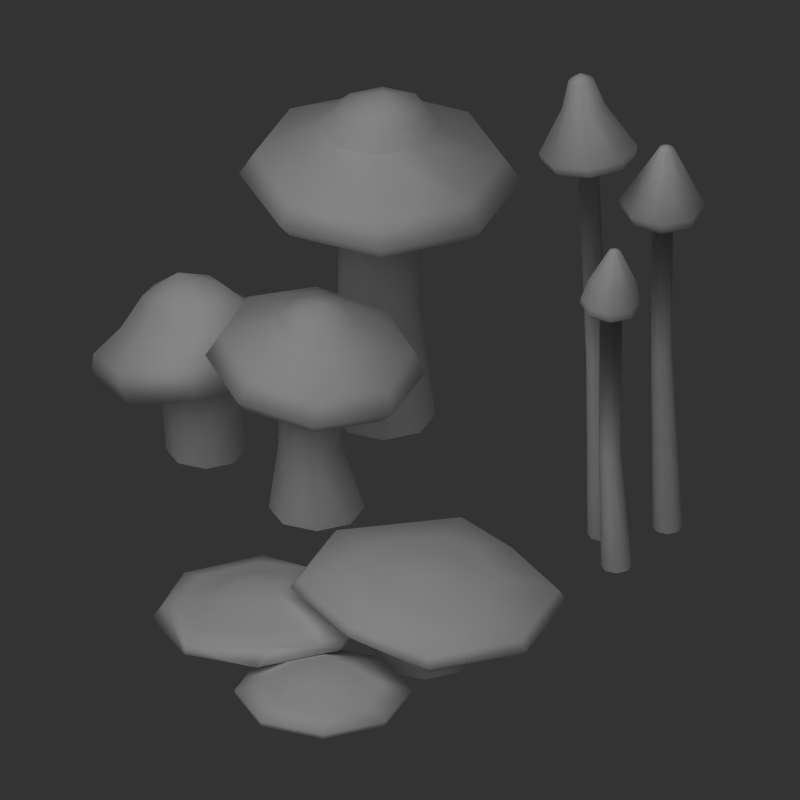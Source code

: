 # Source: shrooms.blend  (saved by Blender 2.49.2; exported with 4.5.12 LTS)
import bpy
from mathutils import Matrix  # noqa: F401  (used for matrix-valued properties, if any)

bpy.ops.wm.read_factory_settings(use_empty=True)
scene = bpy.context.scene
scene.name = 'Scene'

# ---- collections
col_collection_1 = bpy.data.collections.new('Collection 1'); scene.collection.children.link(col_collection_1)

# ---- materials (node trees are filled in below, after node groups)
mat_stem = bpy.data.materials.new('Stem')
mat_stem.alpha_threshold = 0.0
mat_stem.diffuse_color = (0.8957, 0.8682, 0.8023, 1.0)
mat_stem.roughness = 0.5
mat_stem.line_color = (0.0, 0.0, 0.0, 1.0)
mat_under = bpy.data.materials.new('Under')
mat_under.alpha_threshold = 0.0
mat_under.preview_render_type = 'FLAT'
mat_under.diffuse_color = (0.9411, 0.8958, 0.8307, 1.0)
mat_under.roughness = 0.5
mat_under.line_color = (0.0, 0.0, 0.0, 1.0)
mat_cap = bpy.data.materials.new('Cap')
mat_cap.alpha_threshold = 0.0
mat_cap.diffuse_color = (0.4332, 0.3715, 0.2729, 1.0)
mat_cap.roughness = 0.5
mat_cap.line_color = (0.0, 0.0, 0.0, 1.0)
mat_shroom = bpy.data.materials.new('Shroom')
mat_shroom.alpha_threshold = 0.0
mat_shroom.diffuse_color = (1.0, 1.0, 1.0, 1.0)
mat_shroom.roughness = 0.5
mat_shroom.specular_intensity = 0.1
mat_shroom.line_color = (0.0, 0.0, 0.0, 1.0)

# ---- material node trees

# ---- world
world_world = bpy.data.worlds.new('World'); scene.world = world_world
world_world.color = (0.2, 0.2, 0.2)
world_world.use_sun_shadow = False
world_world.sun_shadow_jitter_overblur = 0.0
world_world.cycles.sampling_method = 'MANUAL'
world_world.cycles.sample_map_resolution = 256

# ---- cameras
cam_camera_001 = bpy.data.cameras.new('Camera.001')
cam_camera_001.type = 'ORTHO'
cam_camera_001.passepartout_alpha = 0.2
cam_camera_001.clip_end = 100.0
cam_camera_001.lens = 35.0
cam_camera_001.ortho_scale = 1.0
cam_camera_001.show_passepartout = False
cam_camera_001.show_safe_areas = True
cam_camera_001.dof.focus_distance = 0.0
cam_camera_001.dof.aperture_fstop = 128.0

# ---- lights
light_lamp_001 = bpy.data.lights.new('Lamp.001', 'SUN')
light_lamp_001.transmission_factor = 0.0
light_lamp_001.angle = 1.571
light_lamp_001.energy = 1.0
light_lamp_001.shadow_buffer_clip_start = 0.5
light_lamp_001.shadow_soft_size = 1.0
light_lamp_001.shadow_cascade_max_distance = 1000.0
light_lamp_001.cycles.use_multiple_importance_sampling = False

# ---- meshes
me_cylinder_010 = bpy.data.meshes.new('Cylinder.010')
me_cylinder_010.from_pydata([(0.07071, -0.07071, 0.5), (0.1, 1.788e-08, 0.5), (0.07071, 0.07071, 0.5), (-8.742e-09, 0.1, 0.5), (-0.07071, 0.07071, 0.5), (-0.1, 1.192e-08, 0.5), (-0.07071, -0.07071, 0.5), (-3.02e-08, -0.1, 0.5), (0.07071, -0.07071, 3.725e-08), (0.1, -7.153e-08, 3.725e-08), (0.07071, 0.07071, -2.235e-08), (-2.385e-09, 0.1, -2.235e-08), (-0.07071, 0.07071, -2.235e-08), (-0.1, -7.749e-08, -2.235e-08), (-0.07071, -0.07071, -2.235e-08), (1.303e-07, -0.1, 3.725e-08), (0.1, 6.706e-09, 0.4375), (0.1, -4.47e-09, 0.375), (0.1, -1.565e-08, 0.3125), (0.1, -2.682e-08, 0.25), (0.1, -3.8e-08, 0.1875), (0.1, -4.917e-08, 0.125), (0.1, -6.035e-08, 0.0625), (0.07071, -0.07071, 0.4375), (0.07071, -0.07071, 0.375), (0.07071, -0.07071, 0.3125), (0.07071, -0.07071, 0.25), (0.07071, -0.07071, 0.1875), (0.07071, -0.07071, 0.125), (0.07071, -0.07071, 0.0625), (0.07071, 0.07071, 0.4375), (0.07071, 0.07071, 0.375), (0.07071, 0.07071, 0.3125), (0.07071, 0.07071, 0.25), (0.07071, 0.07071, 0.1875), (0.07071, 0.07071, 0.125), (0.07071, 0.07071, 0.0625), (-7.948e-09, 0.1, 0.4375), (-7.153e-09, 0.1, 0.375), (-6.358e-09, 0.1, 0.3125), (-5.564e-09, 0.1, 0.25), (-4.769e-09, 0.1, 0.1875), (-3.974e-09, 0.1, 0.125), (-3.18e-09, 0.1, 0.0625), (-0.07071, 0.07071, 0.4375), (-0.07071, 0.07071, 0.375), (-0.07071, 0.07071, 0.3125), (-0.07071, 0.07071, 0.25), (-0.07071, 0.07071, 0.1875), (-0.07071, 0.07071, 0.125), (-0.07071, 0.07071, 0.0625), (-0.1, 7.451e-10, 0.4375), (-0.1, -1.043e-08, 0.375), (-0.1, -2.161e-08, 0.3125), (-0.1, -3.278e-08, 0.25), (-0.1, -4.396e-08, 0.1875), (-0.1, -5.513e-08, 0.125), (-0.1, -6.631e-08, 0.0625), (-0.07071, -0.07071, 0.4375), (-0.07071, -0.07071, 0.375), (-0.07071, -0.07071, 0.3125), (-0.07071, -0.07071, 0.25), (-0.07071, -0.07071, 0.1875), (-0.07071, -0.07071, 0.125), (-0.07071, -0.07071, 0.0625), (-1.013e-08, -0.1, 0.4375), (9.935e-09, -0.1, 0.375), (3e-08, -0.1, 0.3125), (5.007e-08, -0.1, 0.25), (7.014e-08, -0.1, 0.1875), (9.02e-08, -0.1, 0.125), (1.103e-07, -0.1, 0.0625)], [], [(0, 23, 16, 1), (23, 24, 17, 16), (24, 25, 18, 17), (25, 26, 19, 18), (26, 27, 20, 19), (27, 28, 21, 20), (28, 29, 22, 21), (29, 8, 9, 22), (1, 16, 30, 2), (16, 17, 31, 30), (17, 18, 32, 31), (18, 19, 33, 32), (19, 20, 34, 33), (20, 21, 35, 34), (21, 22, 36, 35), (22, 9, 10, 36), (2, 30, 37, 3), (30, 31, 38, 37), (31, 32, 39, 38), (32, 33, 40, 39), (33, 34, 41, 40), (34, 35, 42, 41), (35, 36, 43, 42), (36, 10, 11, 43), (3, 37, 44, 4), (37, 38, 45, 44), (38, 39, 46, 45), (39, 40, 47, 46), (40, 41, 48, 47), (41, 42, 49, 48), (42, 43, 50, 49), (43, 11, 12, 50), (4, 44, 51, 5), (44, 45, 52, 51), (45, 46, 53, 52), (46, 47, 54, 53), (47, 48, 55, 54), (48, 49, 56, 55), (49, 50, 57, 56), (50, 12, 13, 57), (5, 51, 58, 6), (51, 52, 59, 58), (52, 53, 60, 59), (53, 54, 61, 60), (54, 55, 62, 61), (55, 56, 63, 62), (56, 57, 64, 63), (57, 13, 14, 64), (6, 58, 65, 7), (58, 59, 66, 65), (59, 60, 67, 66), (60, 61, 68, 67), (61, 62, 69, 68), (62, 63, 70, 69), (63, 64, 71, 70), (64, 14, 15, 71), (8, 29, 71, 15), (29, 28, 70, 71), (28, 27, 69, 70), (27, 26, 68, 69), (26, 25, 67, 68), (25, 24, 66, 67), (24, 23, 65, 66), (23, 0, 7, 65)])
me_cylinder_010.polygons.foreach_set('use_smooth', [True] * 64)
me_cylinder_010.polygons.foreach_set('material_index', [2, 2, 2, 2, 2, 1, 0, 0, 2, 2, 2, 2, 2, 1, 0, 0, 2, 2, 2, 2, 2, 1, 0, 0, 2, 2, 2, 2, 2, 1, 0, 0, 2, 2, 2, 2, 2, 1, 0, 0, 2, 2, 2, 2, 2, 1, 0, 0, 2, 2, 2, 2, 2, 1, 0, 0, 0, 0, 1, 2, 2, 2, 2, 2])
_uv = me_cylinder_010.uv_layers.new(name='UVTex')
_uv.uv.foreach_set('vector', [0.5014, 0.9895, 0.5014, 0.8671, 0.6229, 0.8671, 0.6229, 0.9895, 0.5014, 0.8671, 0.5014, 0.7448, 0.6229, 0.7448, 0.6229, 0.8671, 0.5014, 0.7448, 0.5014, 0.6224, 0.6229, 0.6224, 0.6229, 0.7448, 0.5014, 0.6224, 0.5014, 0.5, 0.6229, 0.5, 0.6229, 0.6224, 0.5014, 0.5, 0.5014, 0.3776, 0.6229, 0.3776, 0.6229, 0.5, 0.5014, 0.3776, 0.5014, 0.2552, 0.6229, 0.2552, 0.6229, 0.3776, 0.5014, 0.2552, 0.5014, 0.1329, 0.6229, 0.1329, 0.6229, 0.2552, 0.5014, 0.1329, 0.5014, 0.01049, 0.6229, 0.01049, 0.6229, 0.1329, 0.6229, 0.9895, 0.6229, 0.8671, 0.7444, 0.8671, 0.7444, 0.9895, 0.6229, 0.8671, 0.6229, 0.7448, 0.7444, 0.7448, 0.7444, 0.8671, 0.6229, 0.7448, 0.6229, 0.6224, 0.7444, 0.6224, 0.7444, 0.7448, 0.6229, 0.6224, 0.6229, 0.5, 0.7444, 0.5, 0.7444, 0.6224, 0.6229, 0.5, 0.6229, 0.3776, 0.7444, 0.3776, 0.7444, 0.5, 0.6229, 0.3776, 0.6229, 0.2552, 0.7444, 0.2552, 0.7444, 0.3776, 0.6229, 0.2552, 0.6229, 0.1329, 0.7444, 0.1329, 0.7444, 0.2552, 0.6229, 0.1329, 0.6229, 0.01049, 0.7444, 0.01049, 0.7444, 0.1329, 0.7444, 0.9895, 0.7444, 0.8671, 0.8658, 0.8671, 0.8658, 0.9895, 0.7444, 0.8671, 0.7444, 0.7448, 0.8658, 0.7448, 0.8658, 0.8671, 0.7444, 0.7448, 0.7444, 0.6224, 0.8658, 0.6224, 0.8658, 0.7448, 0.7444, 0.6224, 0.7444, 0.5, 0.8658, 0.5, 0.8658, 0.6224, 0.7444, 0.5, 0.7444, 0.3776, 0.8658, 0.3776, 0.8658, 0.5, 0.7444, 0.3776, 0.7444, 0.2552, 0.8658, 0.2552, 0.8658, 0.3776, 0.7444, 0.2552, 0.7444, 0.1329, 0.8658, 0.1329, 0.8658, 0.2552, 0.7444, 0.1329, 0.7444, 0.01049, 0.8658, 0.01049, 0.8658, 0.1329, 0.8658, 0.9895, 0.8658, 0.8671, 0.9873, 0.8671, 0.9873, 0.9895, 0.8658, 0.8671, 0.8658, 0.7448, 0.9873, 0.7448, 0.9873, 0.8671, 0.8658, 0.7448, 0.8658, 0.6224, 0.9873, 0.6224, 0.9873, 0.7448, 0.8658, 0.6224, 0.8658, 0.5, 0.9873, 0.5, 0.9873, 0.6224, 0.8658, 0.5, 0.8658, 0.3776, 0.9873, 0.3776, 0.9873, 0.5, 0.8658, 0.3776, 0.8658, 0.2552, 0.9873, 0.2552, 0.9873, 0.3776, 0.8658, 0.2552, 0.8658, 0.1329, 0.9873, 0.1329, 0.9873, 0.2552, 0.8658, 0.1329, 0.8658, 0.01049, 0.9873, 0.01049, 0.9873, 0.1329, 0.0155, 0.9895, 0.0155, 0.8671, 0.137, 0.8671, 0.137, 0.9895, 0.0155, 0.8671, 0.0155, 0.7448, 0.137, 0.7448, 0.137, 0.8671, 0.0155, 0.7448, 0.0155, 0.6224, 0.137, 0.6224, 0.137, 0.7448, 0.0155, 0.6224, 0.0155, 0.5, 0.137, 0.5, 0.137, 0.6224, 0.0155, 0.5, 0.0155, 0.3776, 0.137, 0.3776, 0.137, 0.5, 0.0155, 0.3776, 0.0155, 0.2552, 0.137, 0.2552, 0.137, 0.3776, 0.0155, 0.2552, 0.0155, 0.1329, 0.137, 0.1329, 0.137, 0.2552, 0.0155, 0.1329, 0.0155, 0.01049, 0.137, 0.01049, 0.137, 0.1329, 0.137, 0.9895, 0.137, 0.8671, 0.2585, 0.8671, 0.2585, 0.9895, 0.137, 0.8671, 0.137, 0.7448, 0.2585, 0.7448, 0.2585, 0.8671, 0.137, 0.7448, 0.137, 0.6224, 0.2585, 0.6224, 0.2585, 0.7448, 0.137, 0.6224, 0.137, 0.5, 0.2585, 0.5, 0.2585, 0.6224, 0.137, 0.5, 0.137, 0.3776, 0.2585, 0.3776, 0.2585, 0.5, 0.137, 0.3776, 0.137, 0.2552, 0.2585, 0.2552, 0.2585, 0.3776, 0.137, 0.2552, 0.137, 0.1329, 0.2585, 0.1329, 0.2585, 0.2552, 0.137, 0.1329, 0.137, 0.01049, 0.2585, 0.01049, 0.2585, 0.1329, 0.2585, 0.9895, 0.2585, 0.8671, 0.3799, 0.8671, 0.3799, 0.9895, 0.2585, 0.8671, 0.2585, 0.7448, 0.3799, 0.7448, 0.3799, 0.8671, 0.2585, 0.7448, 0.2585, 0.6224, 0.3799, 0.6224, 0.3799, 0.7448, 0.2585, 0.6224, 0.2585, 0.5, 0.3799, 0.5, 0.3799, 0.6224, 0.2585, 0.5, 0.2585, 0.3776, 0.3799, 0.3776, 0.3799, 0.5, 0.2585, 0.3776, 0.2585, 0.2552, 0.3799, 0.2552, 0.3799, 0.3776, 0.2585, 0.2552, 0.2585, 0.1329, 0.3799, 0.1329, 0.3799, 0.2552, 0.2585, 0.1329, 0.2585, 0.01049, 0.3799, 0.01049, 0.3799, 0.1329, 0.5014, 0.01049, 0.5014, 0.1329, 0.3799, 0.1329, 0.3799, 0.01049, 0.5014, 0.1329, 0.5014, 0.2552, 0.3799, 0.2552, 0.3799, 0.1329, 0.5014, 0.2552, 0.5014, 0.3776, 0.3799, 0.3776, 0.3799, 0.2552, 0.5014, 0.3776, 0.5014, 0.5, 0.3799, 0.5, 0.3799, 0.3776, 0.5014, 0.5, 0.5014, 0.6224, 0.3799, 0.6224, 0.3799, 0.5, 0.5014, 0.6224, 0.5014, 0.7448, 0.3799, 0.7448, 0.3799, 0.6224, 0.5014, 0.7448, 0.5014, 0.8671, 0.3799, 0.8671, 0.3799, 0.7448, 0.5014, 0.8671, 0.5014, 0.9895, 0.3799, 0.9895, 0.3799, 0.8671])
me_cylinder_010.materials.append(mat_stem)
me_cylinder_010.materials.append(mat_under)
me_cylinder_010.materials.append(mat_cap)
me_cylinder_010.use_remesh_preserve_volume = False
me_cylinder_010.use_remesh_preserve_attributes = False
me_cylinder_010.use_mirror_vertex_groups = False
me_cylinder_010.update()
me_cylinder_009 = bpy.data.meshes.new('Cylinder.009')
me_cylinder_009.from_pydata([(-0.02917, 0.08169, 0.06649), (0.003022, 0.04949, -0.0001227), (0.01636, 0.08169, -0.0001227), (0.003022, 0.1139, -0.0001227), (-0.02917, 0.1272, -0.0001227), (-0.06137, 0.1139, -0.0001227), (-0.07471, 0.08169, -0.0001227), (-0.06137, 0.04949, -0.0001227), (-0.02917, 0.03616, -0.0001227), (0.01636, 0.08169, 0.0558), (0.04938, 0.08169, 0.04379), (0.08178, 0.08169, 0.03399), (0.0806, 0.08169, 0.02684), (0.07527, 0.08169, 0.02368), (0.01636, 0.08169, 0.0198), (0.01636, 0.08169, 0.009838), (0.003022, 0.04949, 0.0558), (0.02637, 0.02614, 0.04379), (0.04928, 0.003232, 0.03399), (0.04845, 0.004067, 0.02684), (0.04468, 0.007836, 0.02368), (0.003022, 0.04949, 0.0198), (0.003022, 0.04949, 0.009838), (0.003022, 0.1139, 0.0558), (0.02637, 0.1372, 0.04379), (0.04928, 0.1601, 0.03399), (0.04845, 0.1593, 0.02684), (0.04468, 0.1555, 0.02368), (0.003022, 0.1139, 0.0198), (0.003022, 0.1139, 0.009838), (-0.02917, 0.1272, 0.0558), (-0.02917, 0.1602, 0.04379), (-0.02917, 0.1926, 0.03399), (-0.02917, 0.1915, 0.02684), (-0.02917, 0.1861, 0.02368), (-0.02917, 0.1272, 0.0198), (-0.02917, 0.1272, 0.009838), (-0.06137, 0.1139, 0.0558), (-0.08472, 0.1372, 0.04379), (-0.1076, 0.1601, 0.03399), (-0.1068, 0.1593, 0.02684), (-0.103, 0.1555, 0.02368), (-0.06137, 0.1139, 0.0198), (-0.06137, 0.1139, 0.009838), (-0.07471, 0.08169, 0.0558), (-0.1077, 0.08169, 0.04379), (-0.1401, 0.08169, 0.03399), (-0.1389, 0.08169, 0.02684), (-0.1336, 0.08169, 0.02368), (-0.07471, 0.08169, 0.0198), (-0.07471, 0.08169, 0.009838), (-0.06137, 0.04949, 0.0558), (-0.08472, 0.02614, 0.04379), (-0.1076, 0.003232, 0.03399), (-0.1068, 0.004067, 0.02684), (-0.103, 0.007836, 0.02368), (-0.06137, 0.04949, 0.0198), (-0.06137, 0.04949, 0.009838), (-0.02917, 0.03616, 0.0558), (-0.02917, 0.003135, 0.04379), (-0.02917, -0.02927, 0.03399), (-0.02917, -0.02808, 0.02684), (-0.02917, -0.02275, 0.02368), (-0.02917, 0.03616, 0.0198), (-0.02917, 0.03616, 0.009838)], [], [(0, 16, 9), (16, 17, 10, 9), (17, 18, 11, 10), (18, 19, 12, 11), (19, 20, 13, 12), (20, 21, 14, 13), (21, 22, 15, 14), (22, 1, 2, 15), (0, 9, 23), (9, 10, 24, 23), (10, 11, 25, 24), (11, 12, 26, 25), (12, 13, 27, 26), (13, 14, 28, 27), (14, 15, 29, 28), (15, 2, 3, 29), (0, 23, 30), (23, 24, 31, 30), (24, 25, 32, 31), (25, 26, 33, 32), (26, 27, 34, 33), (27, 28, 35, 34), (28, 29, 36, 35), (29, 3, 4, 36), (0, 30, 37), (30, 31, 38, 37), (31, 32, 39, 38), (32, 33, 40, 39), (33, 34, 41, 40), (34, 35, 42, 41), (35, 36, 43, 42), (36, 4, 5, 43), (0, 37, 44), (37, 38, 45, 44), (38, 39, 46, 45), (39, 40, 47, 46), (40, 41, 48, 47), (41, 42, 49, 48), (42, 43, 50, 49), (43, 5, 6, 50), (0, 44, 51), (44, 45, 52, 51), (45, 46, 53, 52), (46, 47, 54, 53), (47, 48, 55, 54), (48, 49, 56, 55), (49, 50, 57, 56), (50, 6, 7, 57), (0, 51, 58), (51, 52, 59, 58), (52, 53, 60, 59), (53, 54, 61, 60), (54, 55, 62, 61), (55, 56, 63, 62), (56, 57, 64, 63), (57, 7, 8, 64), (1, 22, 64, 8), (22, 21, 63, 64), (21, 20, 62, 63), (20, 19, 61, 62), (19, 18, 60, 61), (18, 17, 59, 60), (17, 16, 58, 59), (16, 0, 58)])
me_cylinder_009.polygons.foreach_set('use_smooth', [True] * 64)
_uv = me_cylinder_009.uv_layers.new(name='UVTex')
_uv.uv.foreach_set('vector', [0.5014, 0.9895, 0.5014, 0.8671, 0.6229, 0.8671, 0.5014, 0.8671, 0.5014, 0.7448, 0.6229, 0.7448, 0.6229, 0.8671, 0.5014, 0.7448, 0.5014, 0.6224, 0.6229, 0.6224, 0.6229, 0.7448, 0.5014, 0.6224, 0.5014, 0.5, 0.6229, 0.5, 0.6229, 0.6224, 0.5014, 0.5, 0.5014, 0.3776, 0.6229, 0.3776, 0.6229, 0.5, 0.5014, 0.3776, 0.5014, 0.2552, 0.6229, 0.2552, 0.6229, 0.3776, 0.5014, 0.2552, 0.5014, 0.1329, 0.6229, 0.1329, 0.6229, 0.2552, 0.5014, 0.1329, 0.5014, 0.01049, 0.6229, 0.01049, 0.6229, 0.1329, 0.6229, 0.9895, 0.6229, 0.8671, 0.7444, 0.8671, 0.6229, 0.8671, 0.6229, 0.7448, 0.7444, 0.7448, 0.7444, 0.8671, 0.6229, 0.7448, 0.6229, 0.6224, 0.7444, 0.6224, 0.7444, 0.7448, 0.6229, 0.6224, 0.6229, 0.5, 0.7444, 0.5, 0.7444, 0.6224, 0.6229, 0.5, 0.6229, 0.3776, 0.7444, 0.3776, 0.7444, 0.5, 0.6229, 0.3776, 0.6229, 0.2552, 0.7444, 0.2552, 0.7444, 0.3776, 0.6229, 0.2552, 0.6229, 0.1329, 0.7444, 0.1329, 0.7444, 0.2552, 0.6229, 0.1329, 0.6229, 0.01049, 0.7444, 0.01049, 0.7444, 0.1329, 0.7444, 0.9895, 0.7444, 0.8671, 0.8658, 0.8671, 0.7444, 0.8671, 0.7444, 0.7448, 0.8658, 0.7448, 0.8658, 0.8671, 0.7444, 0.7448, 0.7444, 0.6224, 0.8658, 0.6224, 0.8658, 0.7448, 0.7444, 0.6224, 0.7444, 0.5, 0.8658, 0.5, 0.8658, 0.6224, 0.7444, 0.5, 0.7444, 0.3776, 0.8658, 0.3776, 0.8658, 0.5, 0.7444, 0.3776, 0.7444, 0.2552, 0.8658, 0.2552, 0.8658, 0.3776, 0.7444, 0.2552, 0.7444, 0.1329, 0.8658, 0.1329, 0.8658, 0.2552, 0.7444, 0.1329, 0.7444, 0.01049, 0.8658, 0.01049, 0.8658, 0.1329, 0.8658, 0.9895, 0.8658, 0.8671, 0.9873, 0.8671, 0.8658, 0.8671, 0.8658, 0.7448, 0.9873, 0.7448, 0.9873, 0.8671, 0.8658, 0.7448, 0.8658, 0.6224, 0.9873, 0.6224, 0.9873, 0.7448, 0.8658, 0.6224, 0.8658, 0.5, 0.9873, 0.5, 0.9873, 0.6224, 0.8658, 0.5, 0.8658, 0.3776, 0.9873, 0.3776, 0.9873, 0.5, 0.8658, 0.3776, 0.8658, 0.2552, 0.9873, 0.2552, 0.9873, 0.3776, 0.8658, 0.2552, 0.8658, 0.1329, 0.9873, 0.1329, 0.9873, 0.2552, 0.8658, 0.1329, 0.8658, 0.01049, 0.9873, 0.01049, 0.9873, 0.1329, 0.0155, 0.9895, 0.0155, 0.8671, 0.137, 0.8671, 0.0155, 0.8671, 0.0155, 0.7448, 0.137, 0.7448, 0.137, 0.8671, 0.0155, 0.7448, 0.0155, 0.6224, 0.137, 0.6224, 0.137, 0.7448, 0.0155, 0.6224, 0.0155, 0.5, 0.137, 0.5, 0.137, 0.6224, 0.0155, 0.5, 0.0155, 0.3776, 0.137, 0.3776, 0.137, 0.5, 0.0155, 0.3776, 0.0155, 0.2552, 0.137, 0.2552, 0.137, 0.3776, 0.0155, 0.2552, 0.0155, 0.1329, 0.137, 0.1329, 0.137, 0.2552, 0.0155, 0.1329, 0.0155, 0.01049, 0.137, 0.01049, 0.137, 0.1329, 0.137, 0.9895, 0.137, 0.8671, 0.2585, 0.8671, 0.137, 0.8671, 0.137, 0.7448, 0.2585, 0.7448, 0.2585, 0.8671, 0.137, 0.7448, 0.137, 0.6224, 0.2585, 0.6224, 0.2585, 0.7448, 0.137, 0.6224, 0.137, 0.5, 0.2585, 0.5, 0.2585, 0.6224, 0.137, 0.5, 0.137, 0.3776, 0.2585, 0.3776, 0.2585, 0.5, 0.137, 0.3776, 0.137, 0.2552, 0.2585, 0.2552, 0.2585, 0.3776, 0.137, 0.2552, 0.137, 0.1329, 0.2585, 0.1329, 0.2585, 0.2552, 0.137, 0.1329, 0.137, 0.01049, 0.2585, 0.01049, 0.2585, 0.1329, 0.2585, 0.9895, 0.2585, 0.8671, 0.3799, 0.8671, 0.2585, 0.8671, 0.2585, 0.7448, 0.3799, 0.7448, 0.3799, 0.8671, 0.2585, 0.7448, 0.2585, 0.6224, 0.3799, 0.6224, 0.3799, 0.7448, 0.2585, 0.6224, 0.2585, 0.5, 0.3799, 0.5, 0.3799, 0.6224, 0.2585, 0.5, 0.2585, 0.3776, 0.3799, 0.3776, 0.3799, 0.5, 0.2585, 0.3776, 0.2585, 0.2552, 0.3799, 0.2552, 0.3799, 0.3776, 0.2585, 0.2552, 0.2585, 0.1329, 0.3799, 0.1329, 0.3799, 0.2552, 0.2585, 0.1329, 0.2585, 0.01049, 0.3799, 0.01049, 0.3799, 0.1329, 0.5014, 0.01049, 0.5014, 0.1329, 0.3799, 0.1329, 0.3799, 0.01049, 0.5014, 0.1329, 0.5014, 0.2552, 0.3799, 0.2552, 0.3799, 0.1329, 0.5014, 0.2552, 0.5014, 0.3776, 0.3799, 0.3776, 0.3799, 0.2552, 0.5014, 0.3776, 0.5014, 0.5, 0.3799, 0.5, 0.3799, 0.3776, 0.5014, 0.5, 0.5014, 0.6224, 0.3799, 0.6224, 0.3799, 0.5, 0.5014, 0.6224, 0.5014, 0.7448, 0.3799, 0.7448, 0.3799, 0.6224, 0.5014, 0.7448, 0.5014, 0.8671, 0.3799, 0.8671, 0.3799, 0.7448, 0.5014, 0.8671, 0.3799, 0.9895, 0.3799, 0.8671])
me_cylinder_009.materials.append(mat_shroom)
me_cylinder_009.use_remesh_preserve_volume = False
me_cylinder_009.use_remesh_preserve_attributes = False
me_cylinder_009.use_mirror_vertex_groups = False
me_cylinder_009.update()
me_cylinder_008 = bpy.data.meshes.new('Cylinder.008')
me_cylinder_008.from_pydata([(0.02474, 8.006e-09, 0.1355), (0.04303, -0.04303, 0.0003451), (0.06085, -4.818e-08, 0.0003451), (0.04303, 0.04303, 0.0003451), (-6.427e-10, 0.06085, 0.0003451), (-0.03439, 0.05043, 0.0003451), (-0.06085, -5.181e-08, 0.0003451), (-0.04303, -0.04303, 0.0003451), (8.012e-08, -0.06085, 0.0003451), (0.05364, -3.754e-10, 0.1285), (0.09684, -1.062e-08, 0.1163), (0.1707, -2.715e-08, 0.09315), (0.1793, -3.786e-08, 0.07885), (0.1672, -5.043e-08, 0.06874), (0.06894, -4.019e-08, 0.06916), (0.06085, -4.138e-08, 0.03838), (0.04246, -0.02718, 0.1297), (0.07108, -0.06236, 0.1182), (0.123, -0.1157, 0.09675), (0.1287, -0.1225, 0.08266), (0.1207, -0.1127, 0.07224), (0.05028, -0.0452, 0.07056), (0.04303, -0.04303, 0.03838), (0.04246, 0.02718, 0.1297), (0.07108, 0.06236, 0.1182), (0.123, 0.1157, 0.09675), (0.1287, 0.1225, 0.08266), (0.1207, 0.1127, 0.07224), (0.05028, 0.0452, 0.07056), (0.04303, 0.04303, 0.03838), (0.01546, 0.03844, 0.1326), (0.008894, 0.08819, 0.1229), (0.01339, 0.1399, 0.105), (0.01237, 0.1496, 0.09143), (0.0141, 0.1357, 0.08027), (0.005208, 0.06392, 0.07396), (-1.126e-09, 0.06085, 0.03838), (-0.008286, 0.02908, 0.1353), (-0.03843, 0.07444, 0.1265), (-0.07571, 0.1407, 0.1117), (-0.08131, 0.1491, 0.09848), (-0.07309, 0.1363, 0.08684), (-0.03055, 0.05312, 0.07665), (-0.03439, 0.05043, 0.03838), (-0.02272, -2.471e-09, 0.1367), (-0.07905, -1.551e-08, 0.1295), (-0.1556, -3.6e-08, 0.1177), (-0.1662, -4.717e-08, 0.1049), (-0.1507, -5.905e-08, 0.09268), (-0.05853, -4.345e-08, 0.07876), (-0.06085, -4.501e-08, 0.03838), (-0.01154, -0.02718, 0.1355), (-0.05329, -0.06236, 0.1276), (-0.1078, -0.1157, 0.1141), (-0.1156, -0.1225, 0.1011), (-0.1041, -0.1127, 0.08917), (-0.03986, -0.0452, 0.07735), (-0.04303, -0.04303, 0.03838), (0.01546, -0.03844, 0.1326), (0.008894, -0.08819, 0.1229), (0.01131, -0.137, 0.1052), (0.01029, -0.1466, 0.09158), (0.01201, -0.1327, 0.08043), (0.005208, -0.06392, 0.07396), (6.791e-08, -0.06085, 0.03838)], [], [(0, 16, 9), (16, 17, 10, 9), (17, 18, 11, 10), (18, 19, 12, 11), (19, 20, 13, 12), (20, 21, 14, 13), (21, 22, 15, 14), (22, 1, 2, 15), (0, 9, 23), (9, 10, 24, 23), (10, 11, 25, 24), (11, 12, 26, 25), (12, 13, 27, 26), (13, 14, 28, 27), (14, 15, 29, 28), (15, 2, 3, 29), (0, 23, 30), (23, 24, 31, 30), (24, 25, 32, 31), (25, 26, 33, 32), (26, 27, 34, 33), (27, 28, 35, 34), (28, 29, 36, 35), (29, 3, 4, 36), (0, 30, 37), (30, 31, 38, 37), (31, 32, 39, 38), (32, 33, 40, 39), (33, 34, 41, 40), (34, 35, 42, 41), (35, 36, 43, 42), (36, 4, 5, 43), (0, 37, 44), (37, 38, 45, 44), (38, 39, 46, 45), (39, 40, 47, 46), (40, 41, 48, 47), (41, 42, 49, 48), (42, 43, 50, 49), (43, 5, 6, 50), (0, 44, 51), (44, 45, 52, 51), (45, 46, 53, 52), (46, 47, 54, 53), (47, 48, 55, 54), (48, 49, 56, 55), (49, 50, 57, 56), (50, 6, 7, 57), (0, 51, 58), (51, 52, 59, 58), (52, 53, 60, 59), (53, 54, 61, 60), (54, 55, 62, 61), (55, 56, 63, 62), (56, 57, 64, 63), (57, 7, 8, 64), (1, 22, 64, 8), (22, 21, 63, 64), (21, 20, 62, 63), (20, 19, 61, 62), (19, 18, 60, 61), (18, 17, 59, 60), (17, 16, 58, 59), (16, 0, 58)])
me_cylinder_008.polygons.foreach_set('use_smooth', [True] * 64)
_uv = me_cylinder_008.uv_layers.new(name='UVTex')
_uv.uv.foreach_set('vector', [0.5014, 0.9895, 0.5014, 0.8671, 0.6229, 0.8671, 0.5014, 0.8671, 0.5014, 0.7448, 0.6229, 0.7448, 0.6229, 0.8671, 0.5014, 0.7448, 0.5014, 0.6224, 0.6229, 0.6224, 0.6229, 0.7448, 0.5014, 0.6224, 0.5014, 0.5, 0.6229, 0.5, 0.6229, 0.6224, 0.5014, 0.5, 0.5014, 0.3776, 0.6229, 0.3776, 0.6229, 0.5, 0.5014, 0.3776, 0.5014, 0.2552, 0.6229, 0.2552, 0.6229, 0.3776, 0.5014, 0.2552, 0.5014, 0.1329, 0.6229, 0.1329, 0.6229, 0.2552, 0.5014, 0.1329, 0.5014, 0.01049, 0.6229, 0.01049, 0.6229, 0.1329, 0.6229, 0.9895, 0.6229, 0.8671, 0.7444, 0.8671, 0.6229, 0.8671, 0.6229, 0.7448, 0.7444, 0.7448, 0.7444, 0.8671, 0.6229, 0.7448, 0.6229, 0.6224, 0.7444, 0.6224, 0.7444, 0.7448, 0.6229, 0.6224, 0.6229, 0.5, 0.7444, 0.5, 0.7444, 0.6224, 0.6229, 0.5, 0.6229, 0.3776, 0.7444, 0.3776, 0.7444, 0.5, 0.6229, 0.3776, 0.6229, 0.2552, 0.7444, 0.2552, 0.7444, 0.3776, 0.6229, 0.2552, 0.6229, 0.1329, 0.7444, 0.1329, 0.7444, 0.2552, 0.6229, 0.1329, 0.6229, 0.01049, 0.7444, 0.01049, 0.7444, 0.1329, 0.7444, 0.9895, 0.7444, 0.8671, 0.8658, 0.8671, 0.7444, 0.8671, 0.7444, 0.7448, 0.8658, 0.7448, 0.8658, 0.8671, 0.7444, 0.7448, 0.7444, 0.6224, 0.8658, 0.6224, 0.8658, 0.7448, 0.7444, 0.6224, 0.7444, 0.5, 0.8658, 0.5, 0.8658, 0.6224, 0.7444, 0.5, 0.7444, 0.3776, 0.8658, 0.3776, 0.8658, 0.5, 0.7444, 0.3776, 0.7444, 0.2552, 0.8658, 0.2552, 0.8658, 0.3776, 0.7444, 0.2552, 0.7444, 0.1329, 0.8658, 0.1329, 0.8658, 0.2552, 0.7444, 0.1329, 0.7444, 0.01049, 0.8658, 0.01049, 0.8658, 0.1329, 0.8658, 0.9895, 0.8658, 0.8671, 0.9873, 0.8671, 0.8658, 0.8671, 0.8658, 0.7448, 0.9873, 0.7448, 0.9873, 0.8671, 0.8658, 0.7448, 0.8658, 0.6224, 0.9873, 0.6224, 0.9873, 0.7448, 0.8658, 0.6224, 0.8658, 0.5, 0.9873, 0.5, 0.9873, 0.6224, 0.8658, 0.5, 0.8658, 0.3776, 0.9873, 0.3776, 0.9873, 0.5, 0.8658, 0.3776, 0.8658, 0.2552, 0.9873, 0.2552, 0.9873, 0.3776, 0.8658, 0.2552, 0.8658, 0.1329, 0.9873, 0.1329, 0.9873, 0.2552, 0.8658, 0.1329, 0.8658, 0.01049, 0.9873, 0.01049, 0.9873, 0.1329, 0.0155, 0.9895, 0.0155, 0.8671, 0.137, 0.8671, 0.0155, 0.8671, 0.0155, 0.7448, 0.137, 0.7448, 0.137, 0.8671, 0.0155, 0.7448, 0.0155, 0.6224, 0.137, 0.6224, 0.137, 0.7448, 0.0155, 0.6224, 0.0155, 0.5, 0.137, 0.5, 0.137, 0.6224, 0.0155, 0.5, 0.0155, 0.3776, 0.137, 0.3776, 0.137, 0.5, 0.0155, 0.3776, 0.0155, 0.2552, 0.137, 0.2552, 0.137, 0.3776, 0.0155, 0.2552, 0.0155, 0.1329, 0.137, 0.1329, 0.137, 0.2552, 0.0155, 0.1329, 0.0155, 0.01049, 0.137, 0.01049, 0.137, 0.1329, 0.137, 0.9895, 0.137, 0.8671, 0.2585, 0.8671, 0.137, 0.8671, 0.137, 0.7448, 0.2585, 0.7448, 0.2585, 0.8671, 0.137, 0.7448, 0.137, 0.6224, 0.2585, 0.6224, 0.2585, 0.7448, 0.137, 0.6224, 0.137, 0.5, 0.2585, 0.5, 0.2585, 0.6224, 0.137, 0.5, 0.137, 0.3776, 0.2585, 0.3776, 0.2585, 0.5, 0.137, 0.3776, 0.137, 0.2552, 0.2585, 0.2552, 0.2585, 0.3776, 0.137, 0.2552, 0.137, 0.1329, 0.2585, 0.1329, 0.2585, 0.2552, 0.137, 0.1329, 0.137, 0.01049, 0.2585, 0.01049, 0.2585, 0.1329, 0.2585, 0.9895, 0.2585, 0.8671, 0.3799, 0.8671, 0.2585, 0.8671, 0.2585, 0.7448, 0.3799, 0.7448, 0.3799, 0.8671, 0.2585, 0.7448, 0.2585, 0.6224, 0.3799, 0.6224, 0.3799, 0.7448, 0.2585, 0.6224, 0.2585, 0.5, 0.3799, 0.5, 0.3799, 0.6224, 0.2585, 0.5, 0.2585, 0.3776, 0.3799, 0.3776, 0.3799, 0.5, 0.2585, 0.3776, 0.2585, 0.2552, 0.3799, 0.2552, 0.3799, 0.3776, 0.2585, 0.2552, 0.2585, 0.1329, 0.3799, 0.1329, 0.3799, 0.2552, 0.2585, 0.1329, 0.2585, 0.01049, 0.3799, 0.01049, 0.3799, 0.1329, 0.5014, 0.01049, 0.5014, 0.1329, 0.3799, 0.1329, 0.3799, 0.01049, 0.5014, 0.1329, 0.5014, 0.2552, 0.3799, 0.2552, 0.3799, 0.1329, 0.5014, 0.2552, 0.5014, 0.3776, 0.3799, 0.3776, 0.3799, 0.2552, 0.5014, 0.3776, 0.5014, 0.5, 0.3799, 0.5, 0.3799, 0.3776, 0.5014, 0.5, 0.5014, 0.6224, 0.3799, 0.6224, 0.3799, 0.5, 0.5014, 0.6224, 0.5014, 0.7448, 0.3799, 0.7448, 0.3799, 0.6224, 0.5014, 0.7448, 0.5014, 0.8671, 0.3799, 0.8671, 0.3799, 0.7448, 0.5014, 0.8671, 0.3799, 0.9895, 0.3799, 0.8671])
me_cylinder_008.materials.append(mat_shroom)
me_cylinder_008.use_remesh_preserve_volume = False
me_cylinder_008.use_remesh_preserve_attributes = False
me_cylinder_008.use_mirror_vertex_groups = False
me_cylinder_008.update()
me_cylinder_007 = bpy.data.meshes.new('Cylinder.007')
me_cylinder_007.from_pydata([(-0.05695, 1.447e-08, 0.1804), (0.07071, -0.07071, 0.001857), (0.1, -7.153e-08, 0.001857), (0.07071, 0.07071, 0.001857), (-2.387e-09, 0.1, 0.001857), (-0.07071, 0.07071, 0.001857), (-0.1, -7.749e-08, 0.001857), (-0.07071, -0.07071, 0.001857), (1.303e-07, -0.1, 0.001857), (0.06892, 6.507e-09, 0.1685), (0.2036, -9.015e-09, 0.1474), (0.2753, -3.16e-08, 0.1294), (0.2781, -4.753e-08, 0.1075), (0.261, -6.327e-08, 0.09312), (0.1014, -4.899e-08, 0.08215), (0.1009, -6.03e-08, 0.04094), (0.03988, -0.07071, 0.1646), (0.1313, -0.1341, 0.1447), (0.1773, -0.1533, 0.1319), (0.1847, -0.2046, 0.09988), (0.1738, -0.17, 0.09093), (0.07213, -0.07071, 0.0807), (0.07161, -0.07071, 0.0405), (0.03988, 0.07071, 0.1646), (0.1421, 0.1489, 0.1431), (0.1946, 0.1952, 0.1254), (0.1968, 0.1964, 0.1035), (0.1846, 0.1849, 0.08934), (0.07213, 0.07071, 0.0807), (0.07161, 0.07071, 0.0405), (-0.03021, 0.1, 0.1553), (-0.006499, 0.2106, 0.1326), (-0.001854, 0.2515, 0.1058), (0.004816, 0.2553, 0.0867), (0.003176, 0.238, 0.0724), (0.001508, 0.1, 0.07721), (0.0009104, 0.1, 0.03945), (-0.1003, 0.07071, 0.1459), (-0.1551, 0.1489, 0.1222), (-0.1953, 0.1952, 0.1061), (-0.1955, 0.1964, 0.08416), (-0.1848, 0.1849, 0.07111), (-0.06912, 0.07071, 0.07373), (-0.06979, 0.07071, 0.0384), (-0.1293, -3.589e-10, 0.142), (-0.2166, -2.258e-08, 0.1179), (-0.2761, -4.898e-08, 0.1021), (-0.2767, -6.502e-08, 0.08015), (-0.2613, -7.974e-08, 0.06733), (-0.09837, -5.529e-08, 0.07228), (-0.09908, -6.636e-08, 0.03796), (-0.1003, -0.07071, 0.1459), (-0.1551, -0.1489, 0.1222), (-0.1783, -0.1704, 0.1218), (-0.1955, -0.1964, 0.08416), (-0.1775, -0.174, 0.0779), (-0.06912, -0.07071, 0.07373), (-0.06979, -0.07071, 0.0384), (-0.03021, -0.1, 0.1553), (-0.006499, -0.2106, 0.1326), (-0.0003946, -0.276, 0.1158), (0.0006873, -0.2777, 0.09385), (-0.0001128, -0.2615, 0.08022), (0.001508, -0.1, 0.07721), (0.0009105, -0.1, 0.03945)], [], [(0, 16, 9), (16, 17, 10, 9), (17, 18, 11, 10), (18, 19, 12, 11), (19, 20, 13, 12), (20, 21, 14, 13), (21, 22, 15, 14), (22, 1, 2, 15), (0, 9, 23), (9, 10, 24, 23), (10, 11, 25, 24), (11, 12, 26, 25), (12, 13, 27, 26), (13, 14, 28, 27), (14, 15, 29, 28), (15, 2, 3, 29), (0, 23, 30), (23, 24, 31, 30), (24, 25, 32, 31), (25, 26, 33, 32), (26, 27, 34, 33), (27, 28, 35, 34), (28, 29, 36, 35), (29, 3, 4, 36), (0, 30, 37), (30, 31, 38, 37), (31, 32, 39, 38), (32, 33, 40, 39), (33, 34, 41, 40), (34, 35, 42, 41), (35, 36, 43, 42), (36, 4, 5, 43), (0, 37, 44), (37, 38, 45, 44), (38, 39, 46, 45), (39, 40, 47, 46), (40, 41, 48, 47), (41, 42, 49, 48), (42, 43, 50, 49), (43, 5, 6, 50), (0, 44, 51), (44, 45, 52, 51), (45, 46, 53, 52), (46, 47, 54, 53), (47, 48, 55, 54), (48, 49, 56, 55), (49, 50, 57, 56), (50, 6, 7, 57), (0, 51, 58), (51, 52, 59, 58), (52, 53, 60, 59), (53, 54, 61, 60), (54, 55, 62, 61), (55, 56, 63, 62), (56, 57, 64, 63), (57, 7, 8, 64), (1, 22, 64, 8), (22, 21, 63, 64), (21, 20, 62, 63), (20, 19, 61, 62), (19, 18, 60, 61), (18, 17, 59, 60), (17, 16, 58, 59), (16, 0, 58)])
me_cylinder_007.polygons.foreach_set('use_smooth', [True] * 64)
_uv = me_cylinder_007.uv_layers.new(name='UVTex')
_uv.uv.foreach_set('vector', [0.5014, 0.9895, 0.5014, 0.8671, 0.6229, 0.8671, 0.5014, 0.8671, 0.5014, 0.7448, 0.6229, 0.7448, 0.6229, 0.8671, 0.5014, 0.7448, 0.5014, 0.6224, 0.6229, 0.6224, 0.6229, 0.7448, 0.5014, 0.6224, 0.5014, 0.5, 0.6229, 0.5, 0.6229, 0.6224, 0.5014, 0.5, 0.5014, 0.3776, 0.6229, 0.3776, 0.6229, 0.5, 0.5014, 0.3776, 0.5014, 0.2552, 0.6229, 0.2552, 0.6229, 0.3776, 0.5014, 0.2552, 0.5014, 0.1329, 0.6229, 0.1329, 0.6229, 0.2552, 0.5014, 0.1329, 0.5014, 0.01049, 0.6229, 0.01049, 0.6229, 0.1329, 0.6229, 0.9895, 0.6229, 0.8671, 0.7444, 0.8671, 0.6229, 0.8671, 0.6229, 0.7448, 0.7444, 0.7448, 0.7444, 0.8671, 0.6229, 0.7448, 0.6229, 0.6224, 0.7444, 0.6224, 0.7444, 0.7448, 0.6229, 0.6224, 0.6229, 0.5, 0.7444, 0.5, 0.7444, 0.6224, 0.6229, 0.5, 0.6229, 0.3776, 0.7444, 0.3776, 0.7444, 0.5, 0.6229, 0.3776, 0.6229, 0.2552, 0.7444, 0.2552, 0.7444, 0.3776, 0.6229, 0.2552, 0.6229, 0.1329, 0.7444, 0.1329, 0.7444, 0.2552, 0.6229, 0.1329, 0.6229, 0.01049, 0.7444, 0.01049, 0.7444, 0.1329, 0.7444, 0.9895, 0.7444, 0.8671, 0.8658, 0.8671, 0.7444, 0.8671, 0.7444, 0.7448, 0.8658, 0.7448, 0.8658, 0.8671, 0.7444, 0.7448, 0.7444, 0.6224, 0.8658, 0.6224, 0.8658, 0.7448, 0.7444, 0.6224, 0.7444, 0.5, 0.8658, 0.5, 0.8658, 0.6224, 0.7444, 0.5, 0.7444, 0.3776, 0.8658, 0.3776, 0.8658, 0.5, 0.7444, 0.3776, 0.7444, 0.2552, 0.8658, 0.2552, 0.8658, 0.3776, 0.7444, 0.2552, 0.7444, 0.1329, 0.8658, 0.1329, 0.8658, 0.2552, 0.7444, 0.1329, 0.7444, 0.01049, 0.8658, 0.01049, 0.8658, 0.1329, 0.8658, 0.9895, 0.8658, 0.8671, 0.9873, 0.8671, 0.8658, 0.8671, 0.8658, 0.7448, 0.9873, 0.7448, 0.9873, 0.8671, 0.8658, 0.7448, 0.8658, 0.6224, 0.9873, 0.6224, 0.9873, 0.7448, 0.8658, 0.6224, 0.8658, 0.5, 0.9873, 0.5, 0.9873, 0.6224, 0.8658, 0.5, 0.8658, 0.3776, 0.9873, 0.3776, 0.9873, 0.5, 0.8658, 0.3776, 0.8658, 0.2552, 0.9873, 0.2552, 0.9873, 0.3776, 0.8658, 0.2552, 0.8658, 0.1329, 0.9873, 0.1329, 0.9873, 0.2552, 0.8658, 0.1329, 0.8658, 0.01049, 0.9873, 0.01049, 0.9873, 0.1329, 0.0155, 0.9895, 0.0155, 0.8671, 0.137, 0.8671, 0.0155, 0.8671, 0.0155, 0.7448, 0.137, 0.7448, 0.137, 0.8671, 0.0155, 0.7448, 0.0155, 0.6224, 0.137, 0.6224, 0.137, 0.7448, 0.0155, 0.6224, 0.0155, 0.5, 0.137, 0.5, 0.137, 0.6224, 0.0155, 0.5, 0.0155, 0.3776, 0.137, 0.3776, 0.137, 0.5, 0.0155, 0.3776, 0.0155, 0.2552, 0.137, 0.2552, 0.137, 0.3776, 0.0155, 0.2552, 0.0155, 0.1329, 0.137, 0.1329, 0.137, 0.2552, 0.0155, 0.1329, 0.0155, 0.01049, 0.137, 0.01049, 0.137, 0.1329, 0.137, 0.9895, 0.137, 0.8671, 0.2585, 0.8671, 0.137, 0.8671, 0.137, 0.7448, 0.2585, 0.7448, 0.2585, 0.8671, 0.137, 0.7448, 0.137, 0.6224, 0.2585, 0.6224, 0.2585, 0.7448, 0.137, 0.6224, 0.137, 0.5, 0.2585, 0.5, 0.2585, 0.6224, 0.137, 0.5, 0.137, 0.3776, 0.2585, 0.3776, 0.2585, 0.5, 0.137, 0.3776, 0.137, 0.2552, 0.2585, 0.2552, 0.2585, 0.3776, 0.137, 0.2552, 0.137, 0.1329, 0.2585, 0.1329, 0.2585, 0.2552, 0.137, 0.1329, 0.137, 0.01049, 0.2585, 0.01049, 0.2585, 0.1329, 0.2585, 0.9895, 0.2585, 0.8671, 0.3799, 0.8671, 0.2585, 0.8671, 0.2585, 0.7448, 0.3799, 0.7448, 0.3799, 0.8671, 0.2585, 0.7448, 0.2585, 0.6224, 0.3799, 0.6224, 0.3799, 0.7448, 0.2585, 0.6224, 0.2585, 0.5, 0.3799, 0.5, 0.3799, 0.6224, 0.2585, 0.5, 0.2585, 0.3776, 0.3799, 0.3776, 0.3799, 0.5, 0.2585, 0.3776, 0.2585, 0.2552, 0.3799, 0.2552, 0.3799, 0.3776, 0.2585, 0.2552, 0.2585, 0.1329, 0.3799, 0.1329, 0.3799, 0.2552, 0.2585, 0.1329, 0.2585, 0.01049, 0.3799, 0.01049, 0.3799, 0.1329, 0.5014, 0.01049, 0.5014, 0.1329, 0.3799, 0.1329, 0.3799, 0.01049, 0.5014, 0.1329, 0.5014, 0.2552, 0.3799, 0.2552, 0.3799, 0.1329, 0.5014, 0.2552, 0.5014, 0.3776, 0.3799, 0.3776, 0.3799, 0.2552, 0.5014, 0.3776, 0.5014, 0.5, 0.3799, 0.5, 0.3799, 0.3776, 0.5014, 0.5, 0.5014, 0.6224, 0.3799, 0.6224, 0.3799, 0.5, 0.5014, 0.6224, 0.5014, 0.7448, 0.3799, 0.7448, 0.3799, 0.6224, 0.5014, 0.7448, 0.5014, 0.8671, 0.3799, 0.8671, 0.3799, 0.7448, 0.5014, 0.8671, 0.3799, 0.9895, 0.3799, 0.8671])
me_cylinder_007.materials.append(mat_shroom)
me_cylinder_007.use_remesh_preserve_volume = False
me_cylinder_007.use_remesh_preserve_attributes = False
me_cylinder_007.use_mirror_vertex_groups = False
me_cylinder_007.update()
me_cylinder_006 = bpy.data.meshes.new('Cylinder.006')
me_cylinder_006.from_pydata([(-0.003652, -0.0004413, 0.3797), (0.009757, -0.01172, -0.0009116), (0.01443, -0.0004413, -0.0009116), (0.009757, 0.01083, -0.0009116), (-0.001519, 0.01551, -0.0009116), (-0.0128, 0.01083, -0.0009116), (-0.01747, -0.0004413, -0.0009116), (-0.0128, -0.01172, -0.0009116), (-0.001519, -0.01639, -0.0009116), (0.002844, -0.0004413, 0.3753), (0.01819, -0.0004413, 0.3376), (0.02049, -0.0004413, 0.3133), (0.02166, -0.0004413, 0.3061), (0.01574, -0.0004413, 0.3017), (0.002473, -0.0004413, 0.3269), (0.000838, -0.0004413, 0.1294), (0.0008385, -0.005305, 0.3755), (0.0109, -0.01812, 0.3382), (0.01151, -0.02223, 0.3141), (0.01214, -0.02232, 0.307), (0.00782, -0.01966, 0.3025), (-0.0009079, -0.00864, 0.3272), (-0.002552, -0.008626, 0.1294), (0.0008385, 0.004423, 0.3755), (0.0109, 0.01723, 0.3382), (0.01151, 0.02134, 0.3141), (0.01214, 0.02144, 0.307), (0.00782, 0.01877, 0.3025), (-0.0009079, 0.007757, 0.3272), (-0.002552, 0.007743, 0.1294), (-0.004004, 0.006437, 0.376), (-0.006693, 0.02456, 0.3399), (-0.01018, 0.03037, 0.3162), (-0.01085, 0.0305, 0.3092), (-0.01131, 0.02673, 0.3043), (-0.00907, 0.01115, 0.3279), (-0.01074, 0.01113, 0.1294), (-0.008846, 0.004423, 0.3764), (-0.02429, 0.01723, 0.3416), (-0.03187, 0.02134, 0.3182), (-0.03383, 0.02144, 0.3113), (-0.03044, 0.01877, 0.3061), (-0.01723, 0.007757, 0.3287), (-0.01892, 0.007743, 0.1294), (-0.01085, -0.0004413, 0.3766), (-0.03158, -0.0004413, 0.3423), (-0.04086, -0.0004413, 0.3191), (-0.04336, -0.0004413, 0.3122), (-0.03836, -0.0004413, 0.3068), (-0.02061, -0.0004413, 0.329), (-0.02231, -0.0004413, 0.1294), (-0.008846, -0.005305, 0.3764), (-0.02429, -0.01812, 0.3416), (-0.03187, -0.02223, 0.3182), (-0.03383, -0.02232, 0.3113), (-0.03044, -0.01966, 0.3061), (-0.01723, -0.00864, 0.3287), (-0.01892, -0.008626, 0.1294), (-0.004004, -0.00732, 0.376), (-0.006693, -0.02544, 0.3399), (-0.01018, -0.03125, 0.3162), (-0.01085, -0.03138, 0.3092), (-0.01131, -0.02762, 0.3043), (-0.00907, -0.01204, 0.3279), (-0.01074, -0.01202, 0.1294)], [], [(0, 16, 9), (16, 17, 10, 9), (17, 18, 11, 10), (18, 19, 12, 11), (19, 20, 13, 12), (20, 21, 14, 13), (21, 22, 15, 14), (22, 1, 2, 15), (0, 9, 23), (9, 10, 24, 23), (10, 11, 25, 24), (11, 12, 26, 25), (12, 13, 27, 26), (13, 14, 28, 27), (14, 15, 29, 28), (15, 2, 3, 29), (0, 23, 30), (23, 24, 31, 30), (24, 25, 32, 31), (25, 26, 33, 32), (26, 27, 34, 33), (27, 28, 35, 34), (28, 29, 36, 35), (29, 3, 4, 36), (0, 30, 37), (30, 31, 38, 37), (31, 32, 39, 38), (32, 33, 40, 39), (33, 34, 41, 40), (34, 35, 42, 41), (35, 36, 43, 42), (36, 4, 5, 43), (0, 37, 44), (37, 38, 45, 44), (38, 39, 46, 45), (39, 40, 47, 46), (40, 41, 48, 47), (41, 42, 49, 48), (42, 43, 50, 49), (43, 5, 6, 50), (0, 44, 51), (44, 45, 52, 51), (45, 46, 53, 52), (46, 47, 54, 53), (47, 48, 55, 54), (48, 49, 56, 55), (49, 50, 57, 56), (50, 6, 7, 57), (0, 51, 58), (51, 52, 59, 58), (52, 53, 60, 59), (53, 54, 61, 60), (54, 55, 62, 61), (55, 56, 63, 62), (56, 57, 64, 63), (57, 7, 8, 64), (1, 22, 64, 8), (22, 21, 63, 64), (21, 20, 62, 63), (20, 19, 61, 62), (19, 18, 60, 61), (18, 17, 59, 60), (17, 16, 58, 59), (16, 0, 58)])
me_cylinder_006.polygons.foreach_set('use_smooth', [True] * 64)
_uv = me_cylinder_006.uv_layers.new(name='UVTex')
_uv.uv.foreach_set('vector', [0.5014, 0.9895, 0.5014, 0.8671, 0.6229, 0.8671, 0.5014, 0.8671, 0.5014, 0.7448, 0.6229, 0.7448, 0.6229, 0.8671, 0.5014, 0.7448, 0.5014, 0.6224, 0.6229, 0.6224, 0.6229, 0.7448, 0.5014, 0.6224, 0.5014, 0.5, 0.6229, 0.5, 0.6229, 0.6224, 0.5014, 0.5, 0.5014, 0.3776, 0.6229, 0.3776, 0.6229, 0.5, 0.5014, 0.3776, 0.5014, 0.2552, 0.6229, 0.2552, 0.6229, 0.3776, 0.5014, 0.2552, 0.5014, 0.1329, 0.6229, 0.1329, 0.6229, 0.2552, 0.5014, 0.1329, 0.5014, 0.01049, 0.6229, 0.01049, 0.6229, 0.1329, 0.6229, 0.9895, 0.6229, 0.8671, 0.7444, 0.8671, 0.6229, 0.8671, 0.6229, 0.7448, 0.7444, 0.7448, 0.7444, 0.8671, 0.6229, 0.7448, 0.6229, 0.6224, 0.7444, 0.6224, 0.7444, 0.7448, 0.6229, 0.6224, 0.6229, 0.5, 0.7444, 0.5, 0.7444, 0.6224, 0.6229, 0.5, 0.6229, 0.3776, 0.7444, 0.3776, 0.7444, 0.5, 0.6229, 0.3776, 0.6229, 0.2552, 0.7444, 0.2552, 0.7444, 0.3776, 0.6229, 0.2552, 0.6229, 0.1329, 0.7444, 0.1329, 0.7444, 0.2552, 0.6229, 0.1329, 0.6229, 0.01049, 0.7444, 0.01049, 0.7444, 0.1329, 0.7444, 0.9895, 0.7444, 0.8671, 0.8658, 0.8671, 0.7444, 0.8671, 0.7444, 0.7448, 0.8658, 0.7448, 0.8658, 0.8671, 0.7444, 0.7448, 0.7444, 0.6224, 0.8658, 0.6224, 0.8658, 0.7448, 0.7444, 0.6224, 0.7444, 0.5, 0.8658, 0.5, 0.8658, 0.6224, 0.7444, 0.5, 0.7444, 0.3776, 0.8658, 0.3776, 0.8658, 0.5, 0.7444, 0.3776, 0.7444, 0.2552, 0.8658, 0.2552, 0.8658, 0.3776, 0.7444, 0.2552, 0.7444, 0.1329, 0.8658, 0.1329, 0.8658, 0.2552, 0.7444, 0.1329, 0.7444, 0.01049, 0.8658, 0.01049, 0.8658, 0.1329, 0.8658, 0.9895, 0.8658, 0.8671, 0.9873, 0.8671, 0.8658, 0.8671, 0.8658, 0.7448, 0.9873, 0.7448, 0.9873, 0.8671, 0.8658, 0.7448, 0.8658, 0.6224, 0.9873, 0.6224, 0.9873, 0.7448, 0.8658, 0.6224, 0.8658, 0.5, 0.9873, 0.5, 0.9873, 0.6224, 0.8658, 0.5, 0.8658, 0.3776, 0.9873, 0.3776, 0.9873, 0.5, 0.8658, 0.3776, 0.8658, 0.2552, 0.9873, 0.2552, 0.9873, 0.3776, 0.8658, 0.2552, 0.8658, 0.1329, 0.9873, 0.1329, 0.9873, 0.2552, 0.8658, 0.1329, 0.8658, 0.01049, 0.9873, 0.01049, 0.9873, 0.1329, 0.0155, 0.9895, 0.0155, 0.8671, 0.137, 0.8671, 0.0155, 0.8671, 0.0155, 0.7448, 0.137, 0.7448, 0.137, 0.8671, 0.0155, 0.7448, 0.0155, 0.6224, 0.137, 0.6224, 0.137, 0.7448, 0.0155, 0.6224, 0.0155, 0.5, 0.137, 0.5, 0.137, 0.6224, 0.0155, 0.5, 0.0155, 0.3776, 0.137, 0.3776, 0.137, 0.5, 0.0155, 0.3776, 0.0155, 0.2552, 0.137, 0.2552, 0.137, 0.3776, 0.0155, 0.2552, 0.0155, 0.1329, 0.137, 0.1329, 0.137, 0.2552, 0.0155, 0.1329, 0.0155, 0.01049, 0.137, 0.01049, 0.137, 0.1329, 0.137, 0.9895, 0.137, 0.8671, 0.2585, 0.8671, 0.137, 0.8671, 0.137, 0.7448, 0.2585, 0.7448, 0.2585, 0.8671, 0.137, 0.7448, 0.137, 0.6224, 0.2585, 0.6224, 0.2585, 0.7448, 0.137, 0.6224, 0.137, 0.5, 0.2585, 0.5, 0.2585, 0.6224, 0.137, 0.5, 0.137, 0.3776, 0.2585, 0.3776, 0.2585, 0.5, 0.137, 0.3776, 0.137, 0.2552, 0.2585, 0.2552, 0.2585, 0.3776, 0.137, 0.2552, 0.137, 0.1329, 0.2585, 0.1329, 0.2585, 0.2552, 0.137, 0.1329, 0.137, 0.01049, 0.2585, 0.01049, 0.2585, 0.1329, 0.2585, 0.9895, 0.2585, 0.8671, 0.3799, 0.8671, 0.2585, 0.8671, 0.2585, 0.7448, 0.3799, 0.7448, 0.3799, 0.8671, 0.2585, 0.7448, 0.2585, 0.6224, 0.3799, 0.6224, 0.3799, 0.7448, 0.2585, 0.6224, 0.2585, 0.5, 0.3799, 0.5, 0.3799, 0.6224, 0.2585, 0.5, 0.2585, 0.3776, 0.3799, 0.3776, 0.3799, 0.5, 0.2585, 0.3776, 0.2585, 0.2552, 0.3799, 0.2552, 0.3799, 0.3776, 0.2585, 0.2552, 0.2585, 0.1329, 0.3799, 0.1329, 0.3799, 0.2552, 0.2585, 0.1329, 0.2585, 0.01049, 0.3799, 0.01049, 0.3799, 0.1329, 0.5014, 0.01049, 0.5014, 0.1329, 0.3799, 0.1329, 0.3799, 0.01049, 0.5014, 0.1329, 0.5014, 0.2552, 0.3799, 0.2552, 0.3799, 0.1329, 0.5014, 0.2552, 0.5014, 0.3776, 0.3799, 0.3776, 0.3799, 0.2552, 0.5014, 0.3776, 0.5014, 0.5, 0.3799, 0.5, 0.3799, 0.3776, 0.5014, 0.5, 0.5014, 0.6224, 0.3799, 0.6224, 0.3799, 0.5, 0.5014, 0.6224, 0.5014, 0.7448, 0.3799, 0.7448, 0.3799, 0.6224, 0.5014, 0.7448, 0.5014, 0.8671, 0.3799, 0.8671, 0.3799, 0.7448, 0.5014, 0.8671, 0.3799, 0.9895, 0.3799, 0.8671])
me_cylinder_006.materials.append(mat_shroom)
me_cylinder_006.use_remesh_preserve_volume = False
me_cylinder_006.use_remesh_preserve_attributes = False
me_cylinder_006.use_mirror_vertex_groups = False
me_cylinder_006.update()
me_cylinder_005 = bpy.data.meshes.new('Cylinder.005')
me_cylinder_005.from_pydata([(-0.004901, 2.977e-09, 0.4598), (0.006455, -0.0108, 0.0004816), (0.01093, -2.245e-08, 0.0004816), (0.006455, 0.0108, 0.0004815), (-0.004346, 0.01527, 0.0004815), (-0.01515, 0.0108, 0.0004815), (-0.01962, -2.336e-08, 0.0004815), (-0.01515, -0.0108, 0.0004815), (-0.004346, -0.01527, 0.0004816), (0.003215, 1.947e-09, 0.4544), (0.01809, -2.93e-09, 0.4182), (0.03236, -7.332e-09, 0.3841), (0.03044, -9.251e-09, 0.3748), (0.02247, -7.975e-09, 0.3689), (-0.0005217, -8.218e-09, 0.3961), (-0.002088, -1.438e-08, 0.207), (0.0007094, -0.006077, 0.4546), (0.0102, -0.01912, 0.4189), (0.01925, -0.0318, 0.3854), (0.01762, -0.02944, 0.376), (0.01181, -0.02586, 0.3699), (-0.00376, -0.007853, 0.3964), (-0.005335, -0.007839, 0.207), (0.0007094, 0.006077, 0.4546), (0.0102, 0.01912, 0.4189), (0.01925, 0.0318, 0.3854), (0.01762, 0.02944, 0.376), (0.01181, 0.02586, 0.3699), (-0.00376, 0.007853, 0.3964), (-0.005335, 0.007839, 0.207), (-0.00534, 0.008594, 0.4552), (-0.008836, 0.02705, 0.4207), (-0.01241, 0.04497, 0.3883), (-0.01331, 0.04163, 0.3789), (-0.01393, 0.03657, 0.3723), (-0.01158, 0.01111, 0.3972), (-0.01317, 0.01109, 0.207), (-0.01139, 0.006077, 0.4557), (-0.02788, 0.01912, 0.4225), (-0.04407, 0.0318, 0.3913), (-0.04424, 0.02944, 0.3818), (-0.03967, 0.02586, 0.3747), (-0.0194, 0.007853, 0.3979), (-0.02101, 0.007839, 0.207), (-0.0139, 1.49e-09, 0.456), (-0.03576, -4.368e-09, 0.4233), (-0.05719, -9.722e-09, 0.3926), (-0.05705, -1.145e-08, 0.383), (-0.05033, -9.919e-09, 0.3757), (-0.02263, -8.808e-09, 0.3982), (-0.02426, -1.504e-08, 0.207), (-0.01139, -0.006077, 0.4557), (-0.02788, -0.01912, 0.4225), (-0.04407, -0.0318, 0.3913), (-0.04424, -0.02944, 0.3818), (-0.03967, -0.02586, 0.3747), (-0.0194, -0.007853, 0.3979), (-0.02101, -0.007839, 0.207), (-0.00534, -0.008594, 0.4552), (-0.008836, -0.02705, 0.4207), (-0.01241, -0.04497, 0.3883), (-0.01331, -0.04163, 0.3789), (-0.01393, -0.03657, 0.3723), (-0.01158, -0.01111, 0.3972), (-0.01317, -0.01109, 0.207)], [], [(0, 16, 9), (16, 17, 10, 9), (17, 18, 11, 10), (18, 19, 12, 11), (19, 20, 13, 12), (20, 21, 14, 13), (21, 22, 15, 14), (22, 1, 2, 15), (0, 9, 23), (9, 10, 24, 23), (10, 11, 25, 24), (11, 12, 26, 25), (12, 13, 27, 26), (13, 14, 28, 27), (14, 15, 29, 28), (15, 2, 3, 29), (0, 23, 30), (23, 24, 31, 30), (24, 25, 32, 31), (25, 26, 33, 32), (26, 27, 34, 33), (27, 28, 35, 34), (28, 29, 36, 35), (29, 3, 4, 36), (0, 30, 37), (30, 31, 38, 37), (31, 32, 39, 38), (32, 33, 40, 39), (33, 34, 41, 40), (34, 35, 42, 41), (35, 36, 43, 42), (36, 4, 5, 43), (0, 37, 44), (37, 38, 45, 44), (38, 39, 46, 45), (39, 40, 47, 46), (40, 41, 48, 47), (41, 42, 49, 48), (42, 43, 50, 49), (43, 5, 6, 50), (0, 44, 51), (44, 45, 52, 51), (45, 46, 53, 52), (46, 47, 54, 53), (47, 48, 55, 54), (48, 49, 56, 55), (49, 50, 57, 56), (50, 6, 7, 57), (0, 51, 58), (51, 52, 59, 58), (52, 53, 60, 59), (53, 54, 61, 60), (54, 55, 62, 61), (55, 56, 63, 62), (56, 57, 64, 63), (57, 7, 8, 64), (1, 22, 64, 8), (22, 21, 63, 64), (21, 20, 62, 63), (20, 19, 61, 62), (19, 18, 60, 61), (18, 17, 59, 60), (17, 16, 58, 59), (16, 0, 58)])
me_cylinder_005.polygons.foreach_set('use_smooth', [True] * 64)
_uv = me_cylinder_005.uv_layers.new(name='UVTex')
_uv.uv.foreach_set('vector', [0.5014, 0.9895, 0.5014, 0.8671, 0.6229, 0.8671, 0.5014, 0.8671, 0.5014, 0.7448, 0.6229, 0.7448, 0.6229, 0.8671, 0.5014, 0.7448, 0.5014, 0.6224, 0.6229, 0.6224, 0.6229, 0.7448, 0.5014, 0.6224, 0.5014, 0.5, 0.6229, 0.5, 0.6229, 0.6224, 0.5014, 0.5, 0.5014, 0.3776, 0.6229, 0.3776, 0.6229, 0.5, 0.5014, 0.3776, 0.5014, 0.2552, 0.6229, 0.2552, 0.6229, 0.3776, 0.5014, 0.2552, 0.5014, 0.1329, 0.6229, 0.1329, 0.6229, 0.2552, 0.5014, 0.1329, 0.5014, 0.01049, 0.6229, 0.01049, 0.6229, 0.1329, 0.6229, 0.9895, 0.6229, 0.8671, 0.7444, 0.8671, 0.6229, 0.8671, 0.6229, 0.7448, 0.7444, 0.7448, 0.7444, 0.8671, 0.6229, 0.7448, 0.6229, 0.6224, 0.7444, 0.6224, 0.7444, 0.7448, 0.6229, 0.6224, 0.6229, 0.5, 0.7444, 0.5, 0.7444, 0.6224, 0.6229, 0.5, 0.6229, 0.3776, 0.7444, 0.3776, 0.7444, 0.5, 0.6229, 0.3776, 0.6229, 0.2552, 0.7444, 0.2552, 0.7444, 0.3776, 0.6229, 0.2552, 0.6229, 0.1329, 0.7444, 0.1329, 0.7444, 0.2552, 0.6229, 0.1329, 0.6229, 0.01049, 0.7444, 0.01049, 0.7444, 0.1329, 0.7444, 0.9895, 0.7444, 0.8671, 0.8658, 0.8671, 0.7444, 0.8671, 0.7444, 0.7448, 0.8658, 0.7448, 0.8658, 0.8671, 0.7444, 0.7448, 0.7444, 0.6224, 0.8658, 0.6224, 0.8658, 0.7448, 0.7444, 0.6224, 0.7444, 0.5, 0.8658, 0.5, 0.8658, 0.6224, 0.7444, 0.5, 0.7444, 0.3776, 0.8658, 0.3776, 0.8658, 0.5, 0.7444, 0.3776, 0.7444, 0.2552, 0.8658, 0.2552, 0.8658, 0.3776, 0.7444, 0.2552, 0.7444, 0.1329, 0.8658, 0.1329, 0.8658, 0.2552, 0.7444, 0.1329, 0.7444, 0.01049, 0.8658, 0.01049, 0.8658, 0.1329, 0.8658, 0.9895, 0.8658, 0.8671, 0.9873, 0.8671, 0.8658, 0.8671, 0.8658, 0.7448, 0.9873, 0.7448, 0.9873, 0.8671, 0.8658, 0.7448, 0.8658, 0.6224, 0.9873, 0.6224, 0.9873, 0.7448, 0.8658, 0.6224, 0.8658, 0.5, 0.9873, 0.5, 0.9873, 0.6224, 0.8658, 0.5, 0.8658, 0.3776, 0.9873, 0.3776, 0.9873, 0.5, 0.8658, 0.3776, 0.8658, 0.2552, 0.9873, 0.2552, 0.9873, 0.3776, 0.8658, 0.2552, 0.8658, 0.1329, 0.9873, 0.1329, 0.9873, 0.2552, 0.8658, 0.1329, 0.8658, 0.01049, 0.9873, 0.01049, 0.9873, 0.1329, 0.0155, 0.9895, 0.0155, 0.8671, 0.137, 0.8671, 0.0155, 0.8671, 0.0155, 0.7448, 0.137, 0.7448, 0.137, 0.8671, 0.0155, 0.7448, 0.0155, 0.6224, 0.137, 0.6224, 0.137, 0.7448, 0.0155, 0.6224, 0.0155, 0.5, 0.137, 0.5, 0.137, 0.6224, 0.0155, 0.5, 0.0155, 0.3776, 0.137, 0.3776, 0.137, 0.5, 0.0155, 0.3776, 0.0155, 0.2552, 0.137, 0.2552, 0.137, 0.3776, 0.0155, 0.2552, 0.0155, 0.1329, 0.137, 0.1329, 0.137, 0.2552, 0.0155, 0.1329, 0.0155, 0.01049, 0.137, 0.01049, 0.137, 0.1329, 0.137, 0.9895, 0.137, 0.8671, 0.2585, 0.8671, 0.137, 0.8671, 0.137, 0.7448, 0.2585, 0.7448, 0.2585, 0.8671, 0.137, 0.7448, 0.137, 0.6224, 0.2585, 0.6224, 0.2585, 0.7448, 0.137, 0.6224, 0.137, 0.5, 0.2585, 0.5, 0.2585, 0.6224, 0.137, 0.5, 0.137, 0.3776, 0.2585, 0.3776, 0.2585, 0.5, 0.137, 0.3776, 0.137, 0.2552, 0.2585, 0.2552, 0.2585, 0.3776, 0.137, 0.2552, 0.137, 0.1329, 0.2585, 0.1329, 0.2585, 0.2552, 0.137, 0.1329, 0.137, 0.01049, 0.2585, 0.01049, 0.2585, 0.1329, 0.2585, 0.9895, 0.2585, 0.8671, 0.3799, 0.8671, 0.2585, 0.8671, 0.2585, 0.7448, 0.3799, 0.7448, 0.3799, 0.8671, 0.2585, 0.7448, 0.2585, 0.6224, 0.3799, 0.6224, 0.3799, 0.7448, 0.2585, 0.6224, 0.2585, 0.5, 0.3799, 0.5, 0.3799, 0.6224, 0.2585, 0.5, 0.2585, 0.3776, 0.3799, 0.3776, 0.3799, 0.5, 0.2585, 0.3776, 0.2585, 0.2552, 0.3799, 0.2552, 0.3799, 0.3776, 0.2585, 0.2552, 0.2585, 0.1329, 0.3799, 0.1329, 0.3799, 0.2552, 0.2585, 0.1329, 0.2585, 0.01049, 0.3799, 0.01049, 0.3799, 0.1329, 0.5014, 0.01049, 0.5014, 0.1329, 0.3799, 0.1329, 0.3799, 0.01049, 0.5014, 0.1329, 0.5014, 0.2552, 0.3799, 0.2552, 0.3799, 0.1329, 0.5014, 0.2552, 0.5014, 0.3776, 0.3799, 0.3776, 0.3799, 0.2552, 0.5014, 0.3776, 0.5014, 0.5, 0.3799, 0.5, 0.3799, 0.3776, 0.5014, 0.5, 0.5014, 0.6224, 0.3799, 0.6224, 0.3799, 0.5, 0.5014, 0.6224, 0.5014, 0.7448, 0.3799, 0.7448, 0.3799, 0.6224, 0.5014, 0.7448, 0.5014, 0.8671, 0.3799, 0.8671, 0.3799, 0.7448, 0.5014, 0.8671, 0.3799, 0.9895, 0.3799, 0.8671])
me_cylinder_005.materials.append(mat_shroom)
me_cylinder_005.use_remesh_preserve_volume = False
me_cylinder_005.use_remesh_preserve_attributes = False
me_cylinder_005.use_mirror_vertex_groups = False
me_cylinder_005.update()
me_cylinder_004 = bpy.data.meshes.new('Cylinder.004')
me_cylinder_004.from_pydata([(-0.03182, 5.758e-09, 0.5412), (0.0108, -0.0108, 2.1e-08), (0.01527, -2.247e-08, 2.1e-08), (0.0108, 0.0108, -2.452e-08), (3.062e-09, 0.01527, -2.452e-08), (-0.0108, 0.0108, -2.452e-08), (-0.01527, -2.338e-08, -2.452e-08), (-0.0108, -0.0108, -2.452e-08), (2.333e-08, -0.01527, 2.1e-08), (-0.01757, 4.253e-09, 0.5357), (-0.004247, 3.715e-10, 0.5062), (0.031, -5.085e-09, 0.4606), (0.03096, -6.665e-09, 0.451), (0.01792, -5.449e-09, 0.4427), (-0.01056, -5.89e-09, 0.4641), (0.00337, -1.44e-08, 0.2065), (-0.02147, -0.009487, 0.5352), (-0.01087, -0.01613, 0.5053), (0.01594, -0.03667, 0.4587), (0.01627, -0.03389, 0.4491), (0.007297, -0.02586, 0.4413), (-0.01379, -0.007853, 0.4637), (0.0001227, -0.007839, 0.2065), (-0.02147, 0.009487, 0.5352), (-0.01087, 0.01613, 0.5053), (0.01594, 0.03667, 0.4587), (0.01627, 0.03389, 0.4491), (0.007297, 0.02586, 0.4413), (-0.01379, 0.007853, 0.4637), (0.0001227, 0.007839, 0.2065), (-0.03088, 0.01342, 0.5339), (-0.02687, 0.02281, 0.5032), (-0.02043, 0.05187, 0.4539), (-0.0192, 0.04792, 0.4445), (-0.01834, 0.03657, 0.4379), (-0.02157, 0.01111, 0.4627), (-0.007717, 0.01109, 0.2065), (-0.04028, 0.009487, 0.5327), (-0.04286, 0.01613, 0.5011), (-0.05679, 0.03667, 0.4492), (-0.05466, 0.03389, 0.4399), (-0.04398, 0.02586, 0.4346), (-0.02936, 0.007853, 0.4617), (-0.01556, 0.007839, 0.2065), (-0.04418, 3.334e-09, 0.5322), (-0.04949, -1.19e-09, 0.5003), (-0.07186, -8.636e-09, 0.4472), (-0.06935, -9.97e-09, 0.4379), (-0.0546, -7.952e-09, 0.4332), (-0.03259, -6.65e-09, 0.4613), (-0.0188, -1.506e-08, 0.2065), (-0.04028, -0.009487, 0.5327), (-0.04286, -0.01613, 0.5011), (-0.05679, -0.03667, 0.4492), (-0.05466, -0.03389, 0.4399), (-0.04398, -0.02586, 0.4346), (-0.02936, -0.007853, 0.4617), (-0.01556, -0.007839, 0.2065), (-0.03088, -0.01342, 0.5339), (-0.02687, -0.02281, 0.5032), (-0.02043, -0.05187, 0.4539), (-0.0192, -0.04792, 0.4445), (-0.01834, -0.03657, 0.4379), (-0.02157, -0.01111, 0.4627), (-0.007717, -0.01109, 0.2065)], [], [(0, 16, 9), (16, 17, 10, 9), (17, 18, 11, 10), (18, 19, 12, 11), (19, 20, 13, 12), (20, 21, 14, 13), (21, 22, 15, 14), (22, 1, 2, 15), (0, 9, 23), (9, 10, 24, 23), (10, 11, 25, 24), (11, 12, 26, 25), (12, 13, 27, 26), (13, 14, 28, 27), (14, 15, 29, 28), (15, 2, 3, 29), (0, 23, 30), (23, 24, 31, 30), (24, 25, 32, 31), (25, 26, 33, 32), (26, 27, 34, 33), (27, 28, 35, 34), (28, 29, 36, 35), (29, 3, 4, 36), (0, 30, 37), (30, 31, 38, 37), (31, 32, 39, 38), (32, 33, 40, 39), (33, 34, 41, 40), (34, 35, 42, 41), (35, 36, 43, 42), (36, 4, 5, 43), (0, 37, 44), (37, 38, 45, 44), (38, 39, 46, 45), (39, 40, 47, 46), (40, 41, 48, 47), (41, 42, 49, 48), (42, 43, 50, 49), (43, 5, 6, 50), (0, 44, 51), (44, 45, 52, 51), (45, 46, 53, 52), (46, 47, 54, 53), (47, 48, 55, 54), (48, 49, 56, 55), (49, 50, 57, 56), (50, 6, 7, 57), (0, 51, 58), (51, 52, 59, 58), (52, 53, 60, 59), (53, 54, 61, 60), (54, 55, 62, 61), (55, 56, 63, 62), (56, 57, 64, 63), (57, 7, 8, 64), (1, 22, 64, 8), (22, 21, 63, 64), (21, 20, 62, 63), (20, 19, 61, 62), (19, 18, 60, 61), (18, 17, 59, 60), (17, 16, 58, 59), (16, 0, 58)])
me_cylinder_004.polygons.foreach_set('use_smooth', [True] * 64)
_uv = me_cylinder_004.uv_layers.new(name='UVTex')
_uv.uv.foreach_set('vector', [0.5014, 0.9895, 0.5014, 0.8671, 0.6229, 0.8671, 0.5014, 0.8671, 0.5014, 0.7448, 0.6229, 0.7448, 0.6229, 0.8671, 0.5014, 0.7448, 0.5014, 0.6224, 0.6229, 0.6224, 0.6229, 0.7448, 0.5014, 0.6224, 0.5014, 0.5, 0.6229, 0.5, 0.6229, 0.6224, 0.5014, 0.5, 0.5014, 0.3776, 0.6229, 0.3776, 0.6229, 0.5, 0.5014, 0.3776, 0.5014, 0.2552, 0.6229, 0.2552, 0.6229, 0.3776, 0.5014, 0.2552, 0.5014, 0.1329, 0.6229, 0.1329, 0.6229, 0.2552, 0.5014, 0.1329, 0.5014, 0.01049, 0.6229, 0.01049, 0.6229, 0.1329, 0.6229, 0.9895, 0.6229, 0.8671, 0.7444, 0.8671, 0.6229, 0.8671, 0.6229, 0.7448, 0.7444, 0.7448, 0.7444, 0.8671, 0.6229, 0.7448, 0.6229, 0.6224, 0.7444, 0.6224, 0.7444, 0.7448, 0.6229, 0.6224, 0.6229, 0.5, 0.7444, 0.5, 0.7444, 0.6224, 0.6229, 0.5, 0.6229, 0.3776, 0.7444, 0.3776, 0.7444, 0.5, 0.6229, 0.3776, 0.6229, 0.2552, 0.7444, 0.2552, 0.7444, 0.3776, 0.6229, 0.2552, 0.6229, 0.1329, 0.7444, 0.1329, 0.7444, 0.2552, 0.6229, 0.1329, 0.6229, 0.01049, 0.7444, 0.01049, 0.7444, 0.1329, 0.7444, 0.9895, 0.7444, 0.8671, 0.8658, 0.8671, 0.7444, 0.8671, 0.7444, 0.7448, 0.8658, 0.7448, 0.8658, 0.8671, 0.7444, 0.7448, 0.7444, 0.6224, 0.8658, 0.6224, 0.8658, 0.7448, 0.7444, 0.6224, 0.7444, 0.5, 0.8658, 0.5, 0.8658, 0.6224, 0.7444, 0.5, 0.7444, 0.3776, 0.8658, 0.3776, 0.8658, 0.5, 0.7444, 0.3776, 0.7444, 0.2552, 0.8658, 0.2552, 0.8658, 0.3776, 0.7444, 0.2552, 0.7444, 0.1329, 0.8658, 0.1329, 0.8658, 0.2552, 0.7444, 0.1329, 0.7444, 0.01049, 0.8658, 0.01049, 0.8658, 0.1329, 0.8658, 0.9895, 0.8658, 0.8671, 0.9873, 0.8671, 0.8658, 0.8671, 0.8658, 0.7448, 0.9873, 0.7448, 0.9873, 0.8671, 0.8658, 0.7448, 0.8658, 0.6224, 0.9873, 0.6224, 0.9873, 0.7448, 0.8658, 0.6224, 0.8658, 0.5, 0.9873, 0.5, 0.9873, 0.6224, 0.8658, 0.5, 0.8658, 0.3776, 0.9873, 0.3776, 0.9873, 0.5, 0.8658, 0.3776, 0.8658, 0.2552, 0.9873, 0.2552, 0.9873, 0.3776, 0.8658, 0.2552, 0.8658, 0.1329, 0.9873, 0.1329, 0.9873, 0.2552, 0.8658, 0.1329, 0.8658, 0.01049, 0.9873, 0.01049, 0.9873, 0.1329, 0.0155, 0.9895, 0.0155, 0.8671, 0.137, 0.8671, 0.0155, 0.8671, 0.0155, 0.7448, 0.137, 0.7448, 0.137, 0.8671, 0.0155, 0.7448, 0.0155, 0.6224, 0.137, 0.6224, 0.137, 0.7448, 0.0155, 0.6224, 0.0155, 0.5, 0.137, 0.5, 0.137, 0.6224, 0.0155, 0.5, 0.0155, 0.3776, 0.137, 0.3776, 0.137, 0.5, 0.0155, 0.3776, 0.0155, 0.2552, 0.137, 0.2552, 0.137, 0.3776, 0.0155, 0.2552, 0.0155, 0.1329, 0.137, 0.1329, 0.137, 0.2552, 0.0155, 0.1329, 0.0155, 0.01049, 0.137, 0.01049, 0.137, 0.1329, 0.137, 0.9895, 0.137, 0.8671, 0.2585, 0.8671, 0.137, 0.8671, 0.137, 0.7448, 0.2585, 0.7448, 0.2585, 0.8671, 0.137, 0.7448, 0.137, 0.6224, 0.2585, 0.6224, 0.2585, 0.7448, 0.137, 0.6224, 0.137, 0.5, 0.2585, 0.5, 0.2585, 0.6224, 0.137, 0.5, 0.137, 0.3776, 0.2585, 0.3776, 0.2585, 0.5, 0.137, 0.3776, 0.137, 0.2552, 0.2585, 0.2552, 0.2585, 0.3776, 0.137, 0.2552, 0.137, 0.1329, 0.2585, 0.1329, 0.2585, 0.2552, 0.137, 0.1329, 0.137, 0.01049, 0.2585, 0.01049, 0.2585, 0.1329, 0.2585, 0.9895, 0.2585, 0.8671, 0.3799, 0.8671, 0.2585, 0.8671, 0.2585, 0.7448, 0.3799, 0.7448, 0.3799, 0.8671, 0.2585, 0.7448, 0.2585, 0.6224, 0.3799, 0.6224, 0.3799, 0.7448, 0.2585, 0.6224, 0.2585, 0.5, 0.3799, 0.5, 0.3799, 0.6224, 0.2585, 0.5, 0.2585, 0.3776, 0.3799, 0.3776, 0.3799, 0.5, 0.2585, 0.3776, 0.2585, 0.2552, 0.3799, 0.2552, 0.3799, 0.3776, 0.2585, 0.2552, 0.2585, 0.1329, 0.3799, 0.1329, 0.3799, 0.2552, 0.2585, 0.1329, 0.2585, 0.01049, 0.3799, 0.01049, 0.3799, 0.1329, 0.5014, 0.01049, 0.5014, 0.1329, 0.3799, 0.1329, 0.3799, 0.01049, 0.5014, 0.1329, 0.5014, 0.2552, 0.3799, 0.2552, 0.3799, 0.1329, 0.5014, 0.2552, 0.5014, 0.3776, 0.3799, 0.3776, 0.3799, 0.2552, 0.5014, 0.3776, 0.5014, 0.5, 0.3799, 0.5, 0.3799, 0.3776, 0.5014, 0.5, 0.5014, 0.6224, 0.3799, 0.6224, 0.3799, 0.5, 0.5014, 0.6224, 0.5014, 0.7448, 0.3799, 0.7448, 0.3799, 0.6224, 0.5014, 0.7448, 0.5014, 0.8671, 0.3799, 0.8671, 0.3799, 0.7448, 0.5014, 0.8671, 0.3799, 0.9895, 0.3799, 0.8671])
me_cylinder_004.materials.append(mat_shroom)
me_cylinder_004.use_remesh_preserve_volume = False
me_cylinder_004.use_remesh_preserve_attributes = False
me_cylinder_004.use_mirror_vertex_groups = False
me_cylinder_004.update()
me_cylinder_003 = bpy.data.meshes.new('Cylinder.003')
me_cylinder_003.from_pydata([(0.008184, 1.944e-09, 0.2944), (0.04249, -0.04239, -0.0006078), (0.06005, -5.054e-08, -0.0006078), (0.04249, 0.04239, -0.0006079), (0.0001045, 0.05994, -0.0006079), (-0.04228, 0.04239, -0.0006079), (-0.05984, -5.412e-08, -0.0006079), (-0.04228, -0.04239, -0.0006079), (0.0001046, -0.05994, -0.0006078), (0.0476, -5.872e-09, 0.2731), (0.06499, -1.15e-08, 0.2558), (0.126, -2.504e-08, 0.2199), (0.1342, -3.366e-08, 0.1873), (0.1129, -4.051e-08, 0.1694), (0.03673, -3.396e-08, 0.1744), (0.02873, -3.989e-08, 0.08479), (0.03499, -0.03071, 0.2748), (0.04759, -0.04239, 0.2581), (0.08955, -0.08453, 0.2248), (0.09415, -0.09753, 0.1926), (0.07829, -0.08426, 0.174), (0.02424, -0.03042, 0.1761), (0.01703, -0.02826, 0.08504), (0.03499, 0.03071, 0.2748), (0.04759, 0.04239, 0.2581), (0.08955, 0.08453, 0.2248), (0.09415, 0.09753, 0.1926), (0.07829, 0.08426, 0.174), (0.02424, 0.03042, 0.1761), (0.01703, 0.02826, 0.08504), (0.004558, 0.04342, 0.2789), (0.005575, 0.05994, 0.2637), (0.00161, 0.1195, 0.2365), (-0.002526, 0.1379, 0.2055), (-0.005235, 0.1192, 0.1852), (-0.005907, 0.04301, 0.1801), (-0.01123, 0.03996, 0.08566), (-0.02588, 0.03071, 0.2829), (-0.03644, 0.04239, 0.2693), (-0.08633, 0.08453, 0.2482), (-0.0992, 0.09753, 0.2184), (-0.08876, 0.08426, 0.1963), (-0.03606, 0.03042, 0.1841), (-0.03948, 0.02826, 0.08627), (-0.03849, -8.068e-09, 0.2846), (-0.05384, -1.453e-08, 0.2717), (-0.1227, -2.991e-08, 0.2531), (-0.1392, -4.063e-08, 0.2237), (-0.1234, -4.653e-08, 0.2009), (-0.04854, -3.614e-08, 0.1858), (-0.05118, -4.221e-08, 0.08652), (-0.02588, -0.03071, 0.2829), (-0.03644, -0.04239, 0.2693), (-0.08633, -0.08453, 0.2482), (-0.0992, -0.09753, 0.2184), (-0.08876, -0.08426, 0.1963), (-0.03606, -0.03042, 0.1841), (-0.03948, -0.02826, 0.08627), (0.004558, -0.04342, 0.2789), (0.005575, -0.05994, 0.2637), (0.00161, -0.1195, 0.2365), (-0.002525, -0.1379, 0.2055), (-0.005235, -0.1192, 0.1852), (-0.005907, -0.04301, 0.1801), (-0.01123, -0.03996, 0.08566)], [], [(0, 16, 9), (16, 17, 10, 9), (17, 18, 11, 10), (18, 19, 12, 11), (19, 20, 13, 12), (20, 21, 14, 13), (21, 22, 15, 14), (22, 1, 2, 15), (0, 9, 23), (9, 10, 24, 23), (10, 11, 25, 24), (11, 12, 26, 25), (12, 13, 27, 26), (13, 14, 28, 27), (14, 15, 29, 28), (15, 2, 3, 29), (0, 23, 30), (23, 24, 31, 30), (24, 25, 32, 31), (25, 26, 33, 32), (26, 27, 34, 33), (27, 28, 35, 34), (28, 29, 36, 35), (29, 3, 4, 36), (0, 30, 37), (30, 31, 38, 37), (31, 32, 39, 38), (32, 33, 40, 39), (33, 34, 41, 40), (34, 35, 42, 41), (35, 36, 43, 42), (36, 4, 5, 43), (0, 37, 44), (37, 38, 45, 44), (38, 39, 46, 45), (39, 40, 47, 46), (40, 41, 48, 47), (41, 42, 49, 48), (42, 43, 50, 49), (43, 5, 6, 50), (0, 44, 51), (44, 45, 52, 51), (45, 46, 53, 52), (46, 47, 54, 53), (47, 48, 55, 54), (48, 49, 56, 55), (49, 50, 57, 56), (50, 6, 7, 57), (0, 51, 58), (51, 52, 59, 58), (52, 53, 60, 59), (53, 54, 61, 60), (54, 55, 62, 61), (55, 56, 63, 62), (56, 57, 64, 63), (57, 7, 8, 64), (1, 22, 64, 8), (22, 21, 63, 64), (21, 20, 62, 63), (20, 19, 61, 62), (19, 18, 60, 61), (18, 17, 59, 60), (17, 16, 58, 59), (16, 0, 58)])
me_cylinder_003.polygons.foreach_set('use_smooth', [True] * 64)
_uv = me_cylinder_003.uv_layers.new(name='UVTex')
_uv.uv.foreach_set('vector', [0.5014, 0.9895, 0.5014, 0.8671, 0.6229, 0.8671, 0.5014, 0.8671, 0.5014, 0.7448, 0.6229, 0.7448, 0.6229, 0.8671, 0.5014, 0.7448, 0.5014, 0.6224, 0.6229, 0.6224, 0.6229, 0.7448, 0.5014, 0.6224, 0.5014, 0.5, 0.6229, 0.5, 0.6229, 0.6224, 0.5014, 0.5, 0.5014, 0.3776, 0.6229, 0.3776, 0.6229, 0.5, 0.5014, 0.3776, 0.5014, 0.2552, 0.6229, 0.2552, 0.6229, 0.3776, 0.5014, 0.2552, 0.5014, 0.1329, 0.6229, 0.1329, 0.6229, 0.2552, 0.5014, 0.1329, 0.5014, 0.01049, 0.6229, 0.01049, 0.6229, 0.1329, 0.6229, 0.9895, 0.6229, 0.8671, 0.7444, 0.8671, 0.6229, 0.8671, 0.6229, 0.7448, 0.7444, 0.7448, 0.7444, 0.8671, 0.6229, 0.7448, 0.6229, 0.6224, 0.7444, 0.6224, 0.7444, 0.7448, 0.6229, 0.6224, 0.6229, 0.5, 0.7444, 0.5, 0.7444, 0.6224, 0.6229, 0.5, 0.6229, 0.3776, 0.7444, 0.3776, 0.7444, 0.5, 0.6229, 0.3776, 0.6229, 0.2552, 0.7444, 0.2552, 0.7444, 0.3776, 0.6229, 0.2552, 0.6229, 0.1329, 0.7444, 0.1329, 0.7444, 0.2552, 0.6229, 0.1329, 0.6229, 0.01049, 0.7444, 0.01049, 0.7444, 0.1329, 0.7444, 0.9895, 0.7444, 0.8671, 0.8658, 0.8671, 0.7444, 0.8671, 0.7444, 0.7448, 0.8658, 0.7448, 0.8658, 0.8671, 0.7444, 0.7448, 0.7444, 0.6224, 0.8658, 0.6224, 0.8658, 0.7448, 0.7444, 0.6224, 0.7444, 0.5, 0.8658, 0.5, 0.8658, 0.6224, 0.7444, 0.5, 0.7444, 0.3776, 0.8658, 0.3776, 0.8658, 0.5, 0.7444, 0.3776, 0.7444, 0.2552, 0.8658, 0.2552, 0.8658, 0.3776, 0.7444, 0.2552, 0.7444, 0.1329, 0.8658, 0.1329, 0.8658, 0.2552, 0.7444, 0.1329, 0.7444, 0.01049, 0.8658, 0.01049, 0.8658, 0.1329, 0.8658, 0.9895, 0.8658, 0.8671, 0.9873, 0.8671, 0.8658, 0.8671, 0.8658, 0.7448, 0.9873, 0.7448, 0.9873, 0.8671, 0.8658, 0.7448, 0.8658, 0.6224, 0.9873, 0.6224, 0.9873, 0.7448, 0.8658, 0.6224, 0.8658, 0.5, 0.9873, 0.5, 0.9873, 0.6224, 0.8658, 0.5, 0.8658, 0.3776, 0.9873, 0.3776, 0.9873, 0.5, 0.8658, 0.3776, 0.8658, 0.2552, 0.9873, 0.2552, 0.9873, 0.3776, 0.8658, 0.2552, 0.8658, 0.1329, 0.9873, 0.1329, 0.9873, 0.2552, 0.8658, 0.1329, 0.8658, 0.01049, 0.9873, 0.01049, 0.9873, 0.1329, 0.0155, 0.9895, 0.0155, 0.8671, 0.137, 0.8671, 0.0155, 0.8671, 0.0155, 0.7448, 0.137, 0.7448, 0.137, 0.8671, 0.0155, 0.7448, 0.0155, 0.6224, 0.137, 0.6224, 0.137, 0.7448, 0.0155, 0.6224, 0.0155, 0.5, 0.137, 0.5, 0.137, 0.6224, 0.0155, 0.5, 0.0155, 0.3776, 0.137, 0.3776, 0.137, 0.5, 0.0155, 0.3776, 0.0155, 0.2552, 0.137, 0.2552, 0.137, 0.3776, 0.0155, 0.2552, 0.0155, 0.1329, 0.137, 0.1329, 0.137, 0.2552, 0.0155, 0.1329, 0.0155, 0.01049, 0.137, 0.01049, 0.137, 0.1329, 0.137, 0.9895, 0.137, 0.8671, 0.2585, 0.8671, 0.137, 0.8671, 0.137, 0.7448, 0.2585, 0.7448, 0.2585, 0.8671, 0.137, 0.7448, 0.137, 0.6224, 0.2585, 0.6224, 0.2585, 0.7448, 0.137, 0.6224, 0.137, 0.5, 0.2585, 0.5, 0.2585, 0.6224, 0.137, 0.5, 0.137, 0.3776, 0.2585, 0.3776, 0.2585, 0.5, 0.137, 0.3776, 0.137, 0.2552, 0.2585, 0.2552, 0.2585, 0.3776, 0.137, 0.2552, 0.137, 0.1329, 0.2585, 0.1329, 0.2585, 0.2552, 0.137, 0.1329, 0.137, 0.01049, 0.2585, 0.01049, 0.2585, 0.1329, 0.2585, 0.9895, 0.2585, 0.8671, 0.3799, 0.8671, 0.2585, 0.8671, 0.2585, 0.7448, 0.3799, 0.7448, 0.3799, 0.8671, 0.2585, 0.7448, 0.2585, 0.6224, 0.3799, 0.6224, 0.3799, 0.7448, 0.2585, 0.6224, 0.2585, 0.5, 0.3799, 0.5, 0.3799, 0.6224, 0.2585, 0.5, 0.2585, 0.3776, 0.3799, 0.3776, 0.3799, 0.5, 0.2585, 0.3776, 0.2585, 0.2552, 0.3799, 0.2552, 0.3799, 0.3776, 0.2585, 0.2552, 0.2585, 0.1329, 0.3799, 0.1329, 0.3799, 0.2552, 0.2585, 0.1329, 0.2585, 0.01049, 0.3799, 0.01049, 0.3799, 0.1329, 0.5014, 0.01049, 0.5014, 0.1329, 0.3799, 0.1329, 0.3799, 0.01049, 0.5014, 0.1329, 0.5014, 0.2552, 0.3799, 0.2552, 0.3799, 0.1329, 0.5014, 0.2552, 0.5014, 0.3776, 0.3799, 0.3776, 0.3799, 0.2552, 0.5014, 0.3776, 0.5014, 0.5, 0.3799, 0.5, 0.3799, 0.3776, 0.5014, 0.5, 0.5014, 0.6224, 0.3799, 0.6224, 0.3799, 0.5, 0.5014, 0.6224, 0.5014, 0.7448, 0.3799, 0.7448, 0.3799, 0.6224, 0.5014, 0.7448, 0.5014, 0.8671, 0.3799, 0.8671, 0.3799, 0.7448, 0.5014, 0.8671, 0.3799, 0.9895, 0.3799, 0.8671])
me_cylinder_003.materials.append(mat_shroom)
me_cylinder_003.use_remesh_preserve_volume = False
me_cylinder_003.use_remesh_preserve_attributes = False
me_cylinder_003.use_mirror_vertex_groups = False
me_cylinder_003.update()
me_cylinder_002 = bpy.data.meshes.new('Cylinder.002')
me_cylinder_002.from_pydata([(-9.437e-05, 9.749e-09, 0.465), (0.04546, -0.04546, 2.395e-08), (0.06429, -6.336e-08, 2.395e-08), (0.04546, 0.04546, -1.437e-08), (6.846e-09, 0.06429, -1.437e-08), (-0.04546, 0.04546, -1.437e-08), (-0.06429, -6.719e-08, -1.437e-08), (-0.04546, -0.04546, -1.437e-08), (9.217e-08, -0.06429, 2.395e-08), (0.05596, 2.46e-09, 0.4385), (0.06656, -5.979e-09, 0.4128), (0.1488, -2.295e-08, 0.3643), (0.1706, -3.372e-08, 0.3331), (0.1565, -4.144e-08, 0.3166), (0.0498, -3.162e-08, 0.3053), (0.0412, -4.164e-08, 0.1605), (0.03883, -0.04135, 0.4385), (0.04385, -0.05483, 0.4128), (0.1027, -0.1113, 0.3657), (0.1188, -0.1251, 0.3352), (0.1092, -0.1142, 0.3182), (0.03412, -0.03785, 0.3053), (0.02632, -0.03593, 0.1605), (0.03883, 0.04135, 0.4385), (0.04385, 0.05483, 0.4128), (0.1027, 0.1113, 0.3657), (0.1188, 0.1251, 0.3352), (0.1092, 0.1142, 0.3182), (0.03412, 0.03785, 0.3053), (0.02632, 0.03593, 0.1605), (-0.002515, 0.05848, 0.4385), (-0.01099, 0.07755, 0.4128), (-0.008568, 0.1575, 0.3693), (-0.006147, 0.1769, 0.3403), (-0.004936, 0.1615, 0.3222), (-0.003726, 0.05352, 0.3053), (-0.009608, 0.05081, 0.1605), (-0.04386, 0.04135, 0.4385), (-0.06582, 0.05483, 0.4128), (-0.1199, 0.1113, 0.3728), (-0.1311, 0.1251, 0.3453), (-0.1191, 0.1142, 0.3261), (-0.04157, 0.03785, 0.3053), (-0.04554, 0.03593, 0.1605), (-0.06099, -1.026e-09, 0.4385), (-0.08854, -1.06e-08, 0.4128), (-0.166, -3.2e-08, 0.3742), (-0.1829, -4.377e-08, 0.3474), (-0.1664, -5.068e-08, 0.3278), (-0.05725, -3.481e-08, 0.3053), (-0.06042, -4.467e-08, 0.1605), (-0.04386, -0.04135, 0.4385), (-0.06582, -0.05483, 0.4128), (-0.1199, -0.1113, 0.3728), (-0.1311, -0.1251, 0.3453), (-0.1191, -0.1142, 0.3261), (-0.04157, -0.03785, 0.3053), (-0.04554, -0.03593, 0.1605), (-0.002515, -0.05847, 0.4385), (-0.01099, -0.07755, 0.4128), (-0.008568, -0.1575, 0.3693), (-0.006147, -0.1769, 0.3403), (-0.004936, -0.1615, 0.3222), (-0.003726, -0.05352, 0.3053), (-0.009608, -0.05081, 0.1605)], [], [(0, 16, 9), (16, 17, 10, 9), (17, 18, 11, 10), (18, 19, 12, 11), (19, 20, 13, 12), (20, 21, 14, 13), (21, 22, 15, 14), (22, 1, 2, 15), (0, 9, 23), (9, 10, 24, 23), (10, 11, 25, 24), (11, 12, 26, 25), (12, 13, 27, 26), (13, 14, 28, 27), (14, 15, 29, 28), (15, 2, 3, 29), (0, 23, 30), (23, 24, 31, 30), (24, 25, 32, 31), (25, 26, 33, 32), (26, 27, 34, 33), (27, 28, 35, 34), (28, 29, 36, 35), (29, 3, 4, 36), (0, 30, 37), (30, 31, 38, 37), (31, 32, 39, 38), (32, 33, 40, 39), (33, 34, 41, 40), (34, 35, 42, 41), (35, 36, 43, 42), (36, 4, 5, 43), (0, 37, 44), (37, 38, 45, 44), (38, 39, 46, 45), (39, 40, 47, 46), (40, 41, 48, 47), (41, 42, 49, 48), (42, 43, 50, 49), (43, 5, 6, 50), (0, 44, 51), (44, 45, 52, 51), (45, 46, 53, 52), (46, 47, 54, 53), (47, 48, 55, 54), (48, 49, 56, 55), (49, 50, 57, 56), (50, 6, 7, 57), (0, 51, 58), (51, 52, 59, 58), (52, 53, 60, 59), (53, 54, 61, 60), (54, 55, 62, 61), (55, 56, 63, 62), (56, 57, 64, 63), (57, 7, 8, 64), (1, 22, 64, 8), (22, 21, 63, 64), (21, 20, 62, 63), (20, 19, 61, 62), (19, 18, 60, 61), (18, 17, 59, 60), (17, 16, 58, 59), (16, 0, 58)])
me_cylinder_002.polygons.foreach_set('use_smooth', [True] * 64)
_uv = me_cylinder_002.uv_layers.new(name='UVTex')
_uv.uv.foreach_set('vector', [0.5014, 0.9895, 0.5014, 0.8671, 0.6229, 0.8671, 0.5014, 0.8671, 0.5014, 0.7448, 0.6229, 0.7448, 0.6229, 0.8671, 0.5014, 0.7448, 0.5014, 0.6224, 0.6229, 0.6224, 0.6229, 0.7448, 0.5014, 0.6224, 0.5014, 0.5, 0.6229, 0.5, 0.6229, 0.6224, 0.5014, 0.5, 0.5014, 0.3776, 0.6229, 0.3776, 0.6229, 0.5, 0.5014, 0.3776, 0.5014, 0.2552, 0.6229, 0.2552, 0.6229, 0.3776, 0.5014, 0.2552, 0.5014, 0.1329, 0.6229, 0.1329, 0.6229, 0.2552, 0.5014, 0.1329, 0.5014, 0.01049, 0.6229, 0.01049, 0.6229, 0.1329, 0.6229, 0.9895, 0.6229, 0.8671, 0.7444, 0.8671, 0.6229, 0.8671, 0.6229, 0.7448, 0.7444, 0.7448, 0.7444, 0.8671, 0.6229, 0.7448, 0.6229, 0.6224, 0.7444, 0.6224, 0.7444, 0.7448, 0.6229, 0.6224, 0.6229, 0.5, 0.7444, 0.5, 0.7444, 0.6224, 0.6229, 0.5, 0.6229, 0.3776, 0.7444, 0.3776, 0.7444, 0.5, 0.6229, 0.3776, 0.6229, 0.2552, 0.7444, 0.2552, 0.7444, 0.3776, 0.6229, 0.2552, 0.6229, 0.1329, 0.7444, 0.1329, 0.7444, 0.2552, 0.6229, 0.1329, 0.6229, 0.01049, 0.7444, 0.01049, 0.7444, 0.1329, 0.7444, 0.9895, 0.7444, 0.8671, 0.8658, 0.8671, 0.7444, 0.8671, 0.7444, 0.7448, 0.8658, 0.7448, 0.8658, 0.8671, 0.7444, 0.7448, 0.7444, 0.6224, 0.8658, 0.6224, 0.8658, 0.7448, 0.7444, 0.6224, 0.7444, 0.5, 0.8658, 0.5, 0.8658, 0.6224, 0.7444, 0.5, 0.7444, 0.3776, 0.8658, 0.3776, 0.8658, 0.5, 0.7444, 0.3776, 0.7444, 0.2552, 0.8658, 0.2552, 0.8658, 0.3776, 0.7444, 0.2552, 0.7444, 0.1329, 0.8658, 0.1329, 0.8658, 0.2552, 0.7444, 0.1329, 0.7444, 0.01049, 0.8658, 0.01049, 0.8658, 0.1329, 0.8658, 0.9895, 0.8658, 0.8671, 0.9873, 0.8671, 0.8658, 0.8671, 0.8658, 0.7448, 0.9873, 0.7448, 0.9873, 0.8671, 0.8658, 0.7448, 0.8658, 0.6224, 0.9873, 0.6224, 0.9873, 0.7448, 0.8658, 0.6224, 0.8658, 0.5, 0.9873, 0.5, 0.9873, 0.6224, 0.8658, 0.5, 0.8658, 0.3776, 0.9873, 0.3776, 0.9873, 0.5, 0.8658, 0.3776, 0.8658, 0.2552, 0.9873, 0.2552, 0.9873, 0.3776, 0.8658, 0.2552, 0.8658, 0.1329, 0.9873, 0.1329, 0.9873, 0.2552, 0.8658, 0.1329, 0.8658, 0.01049, 0.9873, 0.01049, 0.9873, 0.1329, 0.0155, 0.9895, 0.0155, 0.8671, 0.137, 0.8671, 0.0155, 0.8671, 0.0155, 0.7448, 0.137, 0.7448, 0.137, 0.8671, 0.0155, 0.7448, 0.0155, 0.6224, 0.137, 0.6224, 0.137, 0.7448, 0.0155, 0.6224, 0.0155, 0.5, 0.137, 0.5, 0.137, 0.6224, 0.0155, 0.5, 0.0155, 0.3776, 0.137, 0.3776, 0.137, 0.5, 0.0155, 0.3776, 0.0155, 0.2552, 0.137, 0.2552, 0.137, 0.3776, 0.0155, 0.2552, 0.0155, 0.1329, 0.137, 0.1329, 0.137, 0.2552, 0.0155, 0.1329, 0.0155, 0.01049, 0.137, 0.01049, 0.137, 0.1329, 0.137, 0.9895, 0.137, 0.8671, 0.2585, 0.8671, 0.137, 0.8671, 0.137, 0.7448, 0.2585, 0.7448, 0.2585, 0.8671, 0.137, 0.7448, 0.137, 0.6224, 0.2585, 0.6224, 0.2585, 0.7448, 0.137, 0.6224, 0.137, 0.5, 0.2585, 0.5, 0.2585, 0.6224, 0.137, 0.5, 0.137, 0.3776, 0.2585, 0.3776, 0.2585, 0.5, 0.137, 0.3776, 0.137, 0.2552, 0.2585, 0.2552, 0.2585, 0.3776, 0.137, 0.2552, 0.137, 0.1329, 0.2585, 0.1329, 0.2585, 0.2552, 0.137, 0.1329, 0.137, 0.01049, 0.2585, 0.01049, 0.2585, 0.1329, 0.2585, 0.9895, 0.2585, 0.8671, 0.3799, 0.8671, 0.2585, 0.8671, 0.2585, 0.7448, 0.3799, 0.7448, 0.3799, 0.8671, 0.2585, 0.7448, 0.2585, 0.6224, 0.3799, 0.6224, 0.3799, 0.7448, 0.2585, 0.6224, 0.2585, 0.5, 0.3799, 0.5, 0.3799, 0.6224, 0.2585, 0.5, 0.2585, 0.3776, 0.3799, 0.3776, 0.3799, 0.5, 0.2585, 0.3776, 0.2585, 0.2552, 0.3799, 0.2552, 0.3799, 0.3776, 0.2585, 0.2552, 0.2585, 0.1329, 0.3799, 0.1329, 0.3799, 0.2552, 0.2585, 0.1329, 0.2585, 0.01049, 0.3799, 0.01049, 0.3799, 0.1329, 0.5014, 0.01049, 0.5014, 0.1329, 0.3799, 0.1329, 0.3799, 0.01049, 0.5014, 0.1329, 0.5014, 0.2552, 0.3799, 0.2552, 0.3799, 0.1329, 0.5014, 0.2552, 0.5014, 0.3776, 0.3799, 0.3776, 0.3799, 0.2552, 0.5014, 0.3776, 0.5014, 0.5, 0.3799, 0.5, 0.3799, 0.3776, 0.5014, 0.5, 0.5014, 0.6224, 0.3799, 0.6224, 0.3799, 0.5, 0.5014, 0.6224, 0.5014, 0.7448, 0.3799, 0.7448, 0.3799, 0.6224, 0.5014, 0.7448, 0.5014, 0.8671, 0.3799, 0.8671, 0.3799, 0.7448, 0.5014, 0.8671, 0.3799, 0.9895, 0.3799, 0.8671])
me_cylinder_002.materials.append(mat_shroom)
me_cylinder_002.use_remesh_preserve_volume = False
me_cylinder_002.use_remesh_preserve_attributes = False
me_cylinder_002.use_mirror_vertex_groups = False
me_cylinder_002.update()
me_cylinder_001 = bpy.data.meshes.new('Cylinder.001')
me_cylinder_001.from_pydata([(0.07071, -0.07071, 0.5), (0.1, 1.788e-08, 0.5), (0.07071, 0.07071, 0.5), (-8.742e-09, 0.1, 0.5), (-0.07071, 0.07071, 0.5), (-0.1, 1.192e-08, 0.5), (-0.07071, -0.07071, 0.5), (-3.02e-08, -0.1, 0.5), (0.07071, -0.07071, 3.725e-08), (0.1, -7.153e-08, 3.725e-08), (0.07071, 0.07071, -2.235e-08), (-2.385e-09, 0.1, -2.235e-08), (-0.07071, 0.07071, -2.235e-08), (-0.1, -7.749e-08, -2.235e-08), (-0.07071, -0.07071, -2.235e-08), (1.303e-07, -0.1, 3.725e-08), (0.1, 6.706e-09, 0.4375), (0.1, -4.47e-09, 0.375), (0.1, -1.565e-08, 0.3125), (0.1, -2.682e-08, 0.25), (0.1, -3.8e-08, 0.1875), (0.1, -4.917e-08, 0.125), (0.1, -6.035e-08, 0.0625), (0.07071, -0.07071, 0.4375), (0.07071, -0.07071, 0.375), (0.07071, -0.07071, 0.3125), (0.07071, -0.07071, 0.25), (0.07071, -0.07071, 0.1875), (0.07071, -0.07071, 0.125), (0.07071, -0.07071, 0.0625), (0.07071, 0.07071, 0.4375), (0.07071, 0.07071, 0.375), (0.07071, 0.07071, 0.3125), (0.07071, 0.07071, 0.25), (0.07071, 0.07071, 0.1875), (0.07071, 0.07071, 0.125), (0.07071, 0.07071, 0.0625), (-7.948e-09, 0.1, 0.4375), (-7.153e-09, 0.1, 0.375), (-6.358e-09, 0.1, 0.3125), (-5.564e-09, 0.1, 0.25), (-4.769e-09, 0.1, 0.1875), (-3.974e-09, 0.1, 0.125), (-3.18e-09, 0.1, 0.0625), (-0.07071, 0.07071, 0.4375), (-0.07071, 0.07071, 0.375), (-0.07071, 0.07071, 0.3125), (-0.07071, 0.07071, 0.25), (-0.07071, 0.07071, 0.1875), (-0.07071, 0.07071, 0.125), (-0.07071, 0.07071, 0.0625), (-0.1, 7.451e-10, 0.4375), (-0.1, -1.043e-08, 0.375), (-0.1, -2.161e-08, 0.3125), (-0.1, -3.278e-08, 0.25), (-0.1, -4.396e-08, 0.1875), (-0.1, -5.513e-08, 0.125), (-0.1, -6.631e-08, 0.0625), (-0.07071, -0.07071, 0.4375), (-0.07071, -0.07071, 0.375), (-0.07071, -0.07071, 0.3125), (-0.07071, -0.07071, 0.25), (-0.07071, -0.07071, 0.1875), (-0.07071, -0.07071, 0.125), (-0.07071, -0.07071, 0.0625), (-1.013e-08, -0.1, 0.4375), (9.935e-09, -0.1, 0.375), (3e-08, -0.1, 0.3125), (5.007e-08, -0.1, 0.25), (7.014e-08, -0.1, 0.1875), (9.02e-08, -0.1, 0.125), (1.103e-07, -0.1, 0.0625)], [], [(0, 23, 16, 1), (23, 24, 17, 16), (24, 25, 18, 17), (25, 26, 19, 18), (26, 27, 20, 19), (27, 28, 21, 20), (28, 29, 22, 21), (29, 8, 9, 22), (1, 16, 30, 2), (16, 17, 31, 30), (17, 18, 32, 31), (18, 19, 33, 32), (19, 20, 34, 33), (20, 21, 35, 34), (21, 22, 36, 35), (22, 9, 10, 36), (2, 30, 37, 3), (30, 31, 38, 37), (31, 32, 39, 38), (32, 33, 40, 39), (33, 34, 41, 40), (34, 35, 42, 41), (35, 36, 43, 42), (36, 10, 11, 43), (3, 37, 44, 4), (37, 38, 45, 44), (38, 39, 46, 45), (39, 40, 47, 46), (40, 41, 48, 47), (41, 42, 49, 48), (42, 43, 50, 49), (43, 11, 12, 50), (4, 44, 51, 5), (44, 45, 52, 51), (45, 46, 53, 52), (46, 47, 54, 53), (47, 48, 55, 54), (48, 49, 56, 55), (49, 50, 57, 56), (50, 12, 13, 57), (5, 51, 58, 6), (51, 52, 59, 58), (52, 53, 60, 59), (53, 54, 61, 60), (54, 55, 62, 61), (55, 56, 63, 62), (56, 57, 64, 63), (57, 13, 14, 64), (6, 58, 65, 7), (58, 59, 66, 65), (59, 60, 67, 66), (60, 61, 68, 67), (61, 62, 69, 68), (62, 63, 70, 69), (63, 64, 71, 70), (64, 14, 15, 71), (8, 29, 71, 15), (29, 28, 70, 71), (28, 27, 69, 70), (27, 26, 68, 69), (26, 25, 67, 68), (25, 24, 66, 67), (24, 23, 65, 66), (23, 0, 7, 65)])
me_cylinder_001.polygons.foreach_set('use_smooth', [True] * 64)
_uv = me_cylinder_001.uv_layers.new(name='UVTex')
_uv.uv.foreach_set('vector', [0.5014, 0.9895, 0.5014, 0.8671, 0.6229, 0.8671, 0.6229, 0.9895, 0.5014, 0.8671, 0.5014, 0.7448, 0.6229, 0.7448, 0.6229, 0.8671, 0.5014, 0.7448, 0.5014, 0.6224, 0.6229, 0.6224, 0.6229, 0.7448, 0.5014, 0.6224, 0.5014, 0.5, 0.6229, 0.5, 0.6229, 0.6224, 0.5014, 0.5, 0.5014, 0.3776, 0.6229, 0.3776, 0.6229, 0.5, 0.5014, 0.3776, 0.5014, 0.2552, 0.6229, 0.2552, 0.6229, 0.3776, 0.5014, 0.2552, 0.5014, 0.1329, 0.6229, 0.1329, 0.6229, 0.2552, 0.5014, 0.1329, 0.5014, 0.01049, 0.6229, 0.01049, 0.6229, 0.1329, 0.6229, 0.9895, 0.6229, 0.8671, 0.7444, 0.8671, 0.7444, 0.9895, 0.6229, 0.8671, 0.6229, 0.7448, 0.7444, 0.7448, 0.7444, 0.8671, 0.6229, 0.7448, 0.6229, 0.6224, 0.7444, 0.6224, 0.7444, 0.7448, 0.6229, 0.6224, 0.6229, 0.5, 0.7444, 0.5, 0.7444, 0.6224, 0.6229, 0.5, 0.6229, 0.3776, 0.7444, 0.3776, 0.7444, 0.5, 0.6229, 0.3776, 0.6229, 0.2552, 0.7444, 0.2552, 0.7444, 0.3776, 0.6229, 0.2552, 0.6229, 0.1329, 0.7444, 0.1329, 0.7444, 0.2552, 0.6229, 0.1329, 0.6229, 0.01049, 0.7444, 0.01049, 0.7444, 0.1329, 0.7444, 0.9895, 0.7444, 0.8671, 0.8658, 0.8671, 0.8658, 0.9895, 0.7444, 0.8671, 0.7444, 0.7448, 0.8658, 0.7448, 0.8658, 0.8671, 0.7444, 0.7448, 0.7444, 0.6224, 0.8658, 0.6224, 0.8658, 0.7448, 0.7444, 0.6224, 0.7444, 0.5, 0.8658, 0.5, 0.8658, 0.6224, 0.7444, 0.5, 0.7444, 0.3776, 0.8658, 0.3776, 0.8658, 0.5, 0.7444, 0.3776, 0.7444, 0.2552, 0.8658, 0.2552, 0.8658, 0.3776, 0.7444, 0.2552, 0.7444, 0.1329, 0.8658, 0.1329, 0.8658, 0.2552, 0.7444, 0.1329, 0.7444, 0.01049, 0.8658, 0.01049, 0.8658, 0.1329, 0.8658, 0.9895, 0.8658, 0.8671, 0.9873, 0.8671, 0.9873, 0.9895, 0.8658, 0.8671, 0.8658, 0.7448, 0.9873, 0.7448, 0.9873, 0.8671, 0.8658, 0.7448, 0.8658, 0.6224, 0.9873, 0.6224, 0.9873, 0.7448, 0.8658, 0.6224, 0.8658, 0.5, 0.9873, 0.5, 0.9873, 0.6224, 0.8658, 0.5, 0.8658, 0.3776, 0.9873, 0.3776, 0.9873, 0.5, 0.8658, 0.3776, 0.8658, 0.2552, 0.9873, 0.2552, 0.9873, 0.3776, 0.8658, 0.2552, 0.8658, 0.1329, 0.9873, 0.1329, 0.9873, 0.2552, 0.8658, 0.1329, 0.8658, 0.01049, 0.9873, 0.01049, 0.9873, 0.1329, 0.0155, 0.9895, 0.0155, 0.8671, 0.137, 0.8671, 0.137, 0.9895, 0.0155, 0.8671, 0.0155, 0.7448, 0.137, 0.7448, 0.137, 0.8671, 0.0155, 0.7448, 0.0155, 0.6224, 0.137, 0.6224, 0.137, 0.7448, 0.0155, 0.6224, 0.0155, 0.5, 0.137, 0.5, 0.137, 0.6224, 0.0155, 0.5, 0.0155, 0.3776, 0.137, 0.3776, 0.137, 0.5, 0.0155, 0.3776, 0.0155, 0.2552, 0.137, 0.2552, 0.137, 0.3776, 0.0155, 0.2552, 0.0155, 0.1329, 0.137, 0.1329, 0.137, 0.2552, 0.0155, 0.1329, 0.0155, 0.01049, 0.137, 0.01049, 0.137, 0.1329, 0.137, 0.9895, 0.137, 0.8671, 0.2585, 0.8671, 0.2585, 0.9895, 0.137, 0.8671, 0.137, 0.7448, 0.2585, 0.7448, 0.2585, 0.8671, 0.137, 0.7448, 0.137, 0.6224, 0.2585, 0.6224, 0.2585, 0.7448, 0.137, 0.6224, 0.137, 0.5, 0.2585, 0.5, 0.2585, 0.6224, 0.137, 0.5, 0.137, 0.3776, 0.2585, 0.3776, 0.2585, 0.5, 0.137, 0.3776, 0.137, 0.2552, 0.2585, 0.2552, 0.2585, 0.3776, 0.137, 0.2552, 0.137, 0.1329, 0.2585, 0.1329, 0.2585, 0.2552, 0.137, 0.1329, 0.137, 0.01049, 0.2585, 0.01049, 0.2585, 0.1329, 0.2585, 0.9895, 0.2585, 0.8671, 0.3799, 0.8671, 0.3799, 0.9895, 0.2585, 0.8671, 0.2585, 0.7448, 0.3799, 0.7448, 0.3799, 0.8671, 0.2585, 0.7448, 0.2585, 0.6224, 0.3799, 0.6224, 0.3799, 0.7448, 0.2585, 0.6224, 0.2585, 0.5, 0.3799, 0.5, 0.3799, 0.6224, 0.2585, 0.5, 0.2585, 0.3776, 0.3799, 0.3776, 0.3799, 0.5, 0.2585, 0.3776, 0.2585, 0.2552, 0.3799, 0.2552, 0.3799, 0.3776, 0.2585, 0.2552, 0.2585, 0.1329, 0.3799, 0.1329, 0.3799, 0.2552, 0.2585, 0.1329, 0.2585, 0.01049, 0.3799, 0.01049, 0.3799, 0.1329, 0.5014, 0.01049, 0.5014, 0.1329, 0.3799, 0.1329, 0.3799, 0.01049, 0.5014, 0.1329, 0.5014, 0.2552, 0.3799, 0.2552, 0.3799, 0.1329, 0.5014, 0.2552, 0.5014, 0.3776, 0.3799, 0.3776, 0.3799, 0.2552, 0.5014, 0.3776, 0.5014, 0.5, 0.3799, 0.5, 0.3799, 0.3776, 0.5014, 0.5, 0.5014, 0.6224, 0.3799, 0.6224, 0.3799, 0.5, 0.5014, 0.6224, 0.5014, 0.7448, 0.3799, 0.7448, 0.3799, 0.6224, 0.5014, 0.7448, 0.5014, 0.8671, 0.3799, 0.8671, 0.3799, 0.7448, 0.5014, 0.8671, 0.5014, 0.9895, 0.3799, 0.9895, 0.3799, 0.8671])
me_cylinder_001.use_remesh_preserve_volume = False
me_cylinder_001.use_remesh_preserve_attributes = False
me_cylinder_001.use_mirror_vertex_groups = False
me_cylinder_001.update()
me_cylinder = bpy.data.meshes.new('Cylinder')
me_cylinder.from_pydata([(-0.09862, 1.533e-08, 0.4696), (0.07071, -0.07071, 3.725e-08), (0.1, -7.153e-08, 3.725e-08), (0.07071, 0.07071, -2.235e-08), (-2.385e-09, 0.1, -2.235e-08), (-0.07071, 0.07071, -2.235e-08), (-0.1, -7.749e-08, -2.235e-08), (-0.07071, -0.07071, -2.235e-08), (1.303e-07, -0.1, 3.725e-08), (0.009759, 8.076e-09, 0.4514), (0.09496, -5.472e-09, 0.398), (0.1867, -2.78e-08, 0.3647), (0.2061, -4.277e-08, 0.3313), (0.2054, -5.595e-08, 0.2803), (0.05378, -4.778e-08, 0.2536), (0.08439, -5.781e-08, 0.1368), (-0.01854, -0.07071, 0.4439), (0.04727, -0.1192, 0.3853), (0.1164, -0.1758, 0.3459), (0.1329, -0.1829, 0.3117), (0.1362, -0.1731, 0.2618), (0.02518, -0.07071, 0.2473), (0.05544, -0.07071, 0.1324), (-0.01854, 0.07071, 0.4439), (0.04727, 0.1192, 0.3853), (0.1164, 0.1758, 0.3459), (0.1329, 0.1829, 0.3117), (0.1362, 0.1731, 0.2618), (0.02518, 0.07071, 0.2473), (0.05544, 0.07071, 0.1324), (-0.08685, 0.1, 0.4256), (-0.06785, 0.1685, 0.3545), (-0.0534, 0.2486, 0.3005), (-0.04378, 0.2586, 0.2645), (-0.03111, 0.2448, 0.2171), (-0.04388, 0.1, 0.2321), (-0.01446, 0.1, 0.1217), (-0.1552, 0.07071, 0.4073), (-0.183, 0.1192, 0.3238), (-0.2232, 0.1758, 0.2551), (-0.2205, 0.1829, 0.2173), (-0.1984, 0.1731, 0.1724), (-0.1129, 0.07071, 0.2169), (-0.08435, 0.07071, 0.1109), (-0.1835, 3.477e-10, 0.3998), (-0.2307, -1.85e-08, 0.311), (-0.2935, -4.701e-08, 0.2363), (-0.2936, -6.275e-08, 0.1977), (-0.2677, -7.487e-08, 0.1538), (-0.1415, -5.521e-08, 0.2106), (-0.1133, -6.48e-08, 0.1065), (-0.1552, -0.07071, 0.4073), (-0.183, -0.1192, 0.3238), (-0.2232, -0.1758, 0.2551), (-0.2205, -0.1829, 0.2173), (-0.1984, -0.1731, 0.1724), (-0.1129, -0.07071, 0.2169), (-0.08435, -0.07071, 0.1109), (-0.08685, -0.1, 0.4256), (-0.06785, -0.1685, 0.3545), (-0.0534, -0.2486, 0.3005), (-0.04378, -0.2586, 0.2645), (-0.03111, -0.2448, 0.2171), (-0.04388, -0.1, 0.2321), (-0.01446, -0.1, 0.1217)], [], [(0, 16, 9), (16, 17, 10, 9), (17, 18, 11, 10), (18, 19, 12, 11), (19, 20, 13, 12), (20, 21, 14, 13), (21, 22, 15, 14), (22, 1, 2, 15), (0, 9, 23), (9, 10, 24, 23), (10, 11, 25, 24), (11, 12, 26, 25), (12, 13, 27, 26), (13, 14, 28, 27), (14, 15, 29, 28), (15, 2, 3, 29), (0, 23, 30), (23, 24, 31, 30), (24, 25, 32, 31), (25, 26, 33, 32), (26, 27, 34, 33), (27, 28, 35, 34), (28, 29, 36, 35), (29, 3, 4, 36), (0, 30, 37), (30, 31, 38, 37), (31, 32, 39, 38), (32, 33, 40, 39), (33, 34, 41, 40), (34, 35, 42, 41), (35, 36, 43, 42), (36, 4, 5, 43), (0, 37, 44), (37, 38, 45, 44), (38, 39, 46, 45), (39, 40, 47, 46), (40, 41, 48, 47), (41, 42, 49, 48), (42, 43, 50, 49), (43, 5, 6, 50), (0, 44, 51), (44, 45, 52, 51), (45, 46, 53, 52), (46, 47, 54, 53), (47, 48, 55, 54), (48, 49, 56, 55), (49, 50, 57, 56), (50, 6, 7, 57), (0, 51, 58), (51, 52, 59, 58), (52, 53, 60, 59), (53, 54, 61, 60), (54, 55, 62, 61), (55, 56, 63, 62), (56, 57, 64, 63), (57, 7, 8, 64), (1, 22, 64, 8), (22, 21, 63, 64), (21, 20, 62, 63), (20, 19, 61, 62), (19, 18, 60, 61), (18, 17, 59, 60), (17, 16, 58, 59), (16, 0, 58)])
me_cylinder.polygons.foreach_set('use_smooth', [True] * 64)
_uv = me_cylinder.uv_layers.new(name='UVTex')
_uv.uv.foreach_set('vector', [0.5014, 0.9895, 0.5014, 0.8671, 0.6229, 0.8671, 0.5014, 0.8671, 0.5014, 0.7448, 0.6229, 0.7448, 0.6229, 0.8671, 0.5014, 0.7448, 0.5014, 0.6224, 0.6229, 0.6224, 0.6229, 0.7448, 0.5014, 0.6224, 0.5014, 0.5, 0.6229, 0.5, 0.6229, 0.6224, 0.5014, 0.5, 0.5014, 0.3776, 0.6229, 0.3776, 0.6229, 0.5, 0.5014, 0.3776, 0.5014, 0.2552, 0.6229, 0.2552, 0.6229, 0.3776, 0.5014, 0.2552, 0.5014, 0.1329, 0.6229, 0.1329, 0.6229, 0.2552, 0.5014, 0.1329, 0.5014, 0.01049, 0.6229, 0.01049, 0.6229, 0.1329, 0.6229, 0.9895, 0.6229, 0.8671, 0.7444, 0.8671, 0.6229, 0.8671, 0.6229, 0.7448, 0.7444, 0.7448, 0.7444, 0.8671, 0.6229, 0.7448, 0.6229, 0.6224, 0.7444, 0.6224, 0.7444, 0.7448, 0.6229, 0.6224, 0.6229, 0.5, 0.7444, 0.5, 0.7444, 0.6224, 0.6229, 0.5, 0.6229, 0.3776, 0.7444, 0.3776, 0.7444, 0.5, 0.6229, 0.3776, 0.6229, 0.2552, 0.7444, 0.2552, 0.7444, 0.3776, 0.6229, 0.2552, 0.6229, 0.1329, 0.7444, 0.1329, 0.7444, 0.2552, 0.6229, 0.1329, 0.6229, 0.01049, 0.7444, 0.01049, 0.7444, 0.1329, 0.7444, 0.9895, 0.7444, 0.8671, 0.8658, 0.8671, 0.7444, 0.8671, 0.7444, 0.7448, 0.8658, 0.7448, 0.8658, 0.8671, 0.7444, 0.7448, 0.7444, 0.6224, 0.8658, 0.6224, 0.8658, 0.7448, 0.7444, 0.6224, 0.7444, 0.5, 0.8658, 0.5, 0.8658, 0.6224, 0.7444, 0.5, 0.7444, 0.3776, 0.8658, 0.3776, 0.8658, 0.5, 0.7444, 0.3776, 0.7444, 0.2552, 0.8658, 0.2552, 0.8658, 0.3776, 0.7444, 0.2552, 0.7444, 0.1329, 0.8658, 0.1329, 0.8658, 0.2552, 0.7444, 0.1329, 0.7444, 0.01049, 0.8658, 0.01049, 0.8658, 0.1329, 0.8658, 0.9895, 0.8658, 0.8671, 0.9873, 0.8671, 0.8658, 0.8671, 0.8658, 0.7448, 0.9873, 0.7448, 0.9873, 0.8671, 0.8658, 0.7448, 0.8658, 0.6224, 0.9873, 0.6224, 0.9873, 0.7448, 0.8658, 0.6224, 0.8658, 0.5, 0.9873, 0.5, 0.9873, 0.6224, 0.8658, 0.5, 0.8658, 0.3776, 0.9873, 0.3776, 0.9873, 0.5, 0.8658, 0.3776, 0.8658, 0.2552, 0.9873, 0.2552, 0.9873, 0.3776, 0.8658, 0.2552, 0.8658, 0.1329, 0.9873, 0.1329, 0.9873, 0.2552, 0.8658, 0.1329, 0.8658, 0.01049, 0.9873, 0.01049, 0.9873, 0.1329, 0.0155, 0.9895, 0.0155, 0.8671, 0.137, 0.8671, 0.0155, 0.8671, 0.0155, 0.7448, 0.137, 0.7448, 0.137, 0.8671, 0.0155, 0.7448, 0.0155, 0.6224, 0.137, 0.6224, 0.137, 0.7448, 0.0155, 0.6224, 0.0155, 0.5, 0.137, 0.5, 0.137, 0.6224, 0.0155, 0.5, 0.0155, 0.3776, 0.137, 0.3776, 0.137, 0.5, 0.0155, 0.3776, 0.0155, 0.2552, 0.137, 0.2552, 0.137, 0.3776, 0.0155, 0.2552, 0.0155, 0.1329, 0.137, 0.1329, 0.137, 0.2552, 0.0155, 0.1329, 0.0155, 0.01049, 0.137, 0.01049, 0.137, 0.1329, 0.137, 0.9895, 0.137, 0.8671, 0.2585, 0.8671, 0.137, 0.8671, 0.137, 0.7448, 0.2585, 0.7448, 0.2585, 0.8671, 0.137, 0.7448, 0.137, 0.6224, 0.2585, 0.6224, 0.2585, 0.7448, 0.137, 0.6224, 0.137, 0.5, 0.2585, 0.5, 0.2585, 0.6224, 0.137, 0.5, 0.137, 0.3776, 0.2585, 0.3776, 0.2585, 0.5, 0.137, 0.3776, 0.137, 0.2552, 0.2585, 0.2552, 0.2585, 0.3776, 0.137, 0.2552, 0.137, 0.1329, 0.2585, 0.1329, 0.2585, 0.2552, 0.137, 0.1329, 0.137, 0.01049, 0.2585, 0.01049, 0.2585, 0.1329, 0.2585, 0.9895, 0.2585, 0.8671, 0.3799, 0.8671, 0.2585, 0.8671, 0.2585, 0.7448, 0.3799, 0.7448, 0.3799, 0.8671, 0.2585, 0.7448, 0.2585, 0.6224, 0.3799, 0.6224, 0.3799, 0.7448, 0.2585, 0.6224, 0.2585, 0.5, 0.3799, 0.5, 0.3799, 0.6224, 0.2585, 0.5, 0.2585, 0.3776, 0.3799, 0.3776, 0.3799, 0.5, 0.2585, 0.3776, 0.2585, 0.2552, 0.3799, 0.2552, 0.3799, 0.3776, 0.2585, 0.2552, 0.2585, 0.1329, 0.3799, 0.1329, 0.3799, 0.2552, 0.2585, 0.1329, 0.2585, 0.01049, 0.3799, 0.01049, 0.3799, 0.1329, 0.5014, 0.01049, 0.5014, 0.1329, 0.3799, 0.1329, 0.3799, 0.01049, 0.5014, 0.1329, 0.5014, 0.2552, 0.3799, 0.2552, 0.3799, 0.1329, 0.5014, 0.2552, 0.5014, 0.3776, 0.3799, 0.3776, 0.3799, 0.2552, 0.5014, 0.3776, 0.5014, 0.5, 0.3799, 0.5, 0.3799, 0.3776, 0.5014, 0.5, 0.5014, 0.6224, 0.3799, 0.6224, 0.3799, 0.5, 0.5014, 0.6224, 0.5014, 0.7448, 0.3799, 0.7448, 0.3799, 0.6224, 0.5014, 0.7448, 0.5014, 0.8671, 0.3799, 0.8671, 0.3799, 0.7448, 0.5014, 0.8671, 0.3799, 0.9895, 0.3799, 0.8671])
me_cylinder.materials.append(mat_shroom)
me_cylinder.use_remesh_preserve_volume = False
me_cylinder.use_remesh_preserve_attributes = False
me_cylinder.use_mirror_vertex_groups = False
me_cylinder.update()

# ---- objects
ob_shroomtexturebakery = bpy.data.objects.new('ShroomTextureBakery', me_cylinder_010)
ob_shroom9 = bpy.data.objects.new('Shroom9', me_cylinder_009)
ob_shroom8 = bpy.data.objects.new('Shroom8', me_cylinder_008)
ob_shroom7 = bpy.data.objects.new('Shroom7', me_cylinder_007)
ob_shroom5 = bpy.data.objects.new('Shroom5', me_cylinder_006)
ob_shroom4 = bpy.data.objects.new('Shroom4', me_cylinder_005)
ob_shroom6 = bpy.data.objects.new('Shroom6', me_cylinder_004)
ob_shroom3 = bpy.data.objects.new('Shroom3', me_cylinder_003)
ob_shroom2 = bpy.data.objects.new('Shroom2', me_cylinder_002)
ob_shroomcylinder = bpy.data.objects.new('ShroomCylinder', me_cylinder_001)
ob_shroom1 = bpy.data.objects.new('Shroom1', me_cylinder)
ob_camera = bpy.data.objects.new('Camera', cam_camera_001)
ob_lamp = bpy.data.objects.new('Lamp', light_lamp_001)

# ---- transforms, parenting, visibility, modifiers, constraints
ob_shroomtexturebakery.location = (1.3, 0.0, 0.0)
ob_shroomtexturebakery.lock_rotations_4d = False
ob_shroomtexturebakery.empty_display_type = 'ARROWS'
ob_shroomtexturebakery.lineart.crease_threshold = 0.0
ob_shroom9.location = (0.5, -0.6456, 0.0)
ob_shroom9.lock_rotations_4d = False
ob_shroom9.empty_display_type = 'ARROWS'
ob_shroom9.lineart.crease_threshold = 0.0
ob_shroom8.location = (0.4584, -0.3719, 0.0)
ob_shroom8.lock_rotations_4d = False
ob_shroom8.empty_display_type = 'ARROWS'
ob_shroom8.lineart.crease_threshold = 0.0
ob_shroom7.location = (0.3, -0.5, 0.0)
ob_shroom7.scale = (0.5, 0.5, 0.5)
ob_shroom7.lock_rotations_4d = False
ob_shroom7.empty_display_type = 'ARROWS'
ob_shroom7.lineart.crease_threshold = 0.0
ob_shroom5.location = (0.4694, -0.04176, 0.0)
ob_shroom5.scale = (1.2, 1.2, 1.2)
ob_shroom5.lock_rotations_4d = False
ob_shroom5.empty_display_type = 'ARROWS'
ob_shroom5.lineart.crease_threshold = 0.0
ob_shroom4.location = (0.4503, 0.07056, -0.000967)
ob_shroom4.scale = (1.2, 1.2, 1.2)
ob_shroom4.lock_rotations_4d = False
ob_shroom4.empty_display_type = 'ARROWS'
ob_shroom4.lineart.crease_threshold = 0.0
ob_shroom6.location = (0.4, 0.0, 0.0)
ob_shroom6.scale = (1.2, 1.2, 1.2)
ob_shroom6.lock_rotations_4d = False
ob_shroom6.empty_display_type = 'ARROWS'
ob_shroom6.lineart.crease_threshold = 0.0
ob_shroom3.location = (0.1, -0.2043, 0.0)
ob_shroom3.lock_rotations_4d = False
ob_shroom3.empty_display_type = 'ARROWS'
ob_shroom3.lineart.crease_threshold = 0.0
ob_shroom2.location = (-0.003621, 0.01823, 0.0)
ob_shroom2.lock_rotations_4d = False
ob_shroom2.empty_display_type = 'ARROWS'
ob_shroom2.lineart.crease_threshold = 0.0
ob_shroomcylinder.location = (1.0, 0.0, 0.0)
ob_shroomcylinder.lock_rotations_4d = False
ob_shroomcylinder.empty_display_type = 'ARROWS'
ob_shroomcylinder.lineart.crease_threshold = 0.0
ob_shroom1.location = (-0.1, -0.2, 0.0)
ob_shroom1.scale = (0.5, 0.5, 0.5)
ob_shroom1.lock_rotations_4d = False
ob_shroom1.empty_display_type = 'ARROWS'
ob_shroom1.lineart.crease_threshold = 0.0
ob_camera.location = (5.293, -5.25, 4.336)
ob_camera.rotation_euler = (1.047, 0.0, 0.7854)
ob_camera.lock_rotations_4d = False
ob_camera.empty_display_type = 'ARROWS'
ob_camera.lineart.crease_threshold = 0.0
ob_lamp.location = (2.5, -5.0, 7.5)
ob_lamp.rotation_euler = (0.4847, 0.4381, -0.2138)
ob_lamp.lock_rotations_4d = False
ob_lamp.empty_display_type = 'ARROWS'
ob_lamp.lineart.crease_threshold = 0.0

# ---- collection membership
col_collection_1.objects.link(ob_shroomtexturebakery)
col_collection_1.objects.link(ob_shroom9)
col_collection_1.objects.link(ob_shroom8)
col_collection_1.objects.link(ob_shroom7)
col_collection_1.objects.link(ob_shroom5)
col_collection_1.objects.link(ob_shroom4)
col_collection_1.objects.link(ob_shroom6)
col_collection_1.objects.link(ob_shroom3)
col_collection_1.objects.link(ob_shroom2)
col_collection_1.objects.link(ob_shroomcylinder)
col_collection_1.objects.link(ob_shroom1)
col_collection_1.objects.link(ob_camera)
col_collection_1.objects.link(ob_lamp)

# ---- scene / render settings (as saved in the file)
scene.camera = ob_camera
scene.frame_start = 1; scene.frame_end = 250; scene.frame_set(1)
scene.render.engine = 'BLENDER_EEVEE_NEXT'
scene.render.image_settings.compression = 90
scene.render.resolution_x = 512
scene.render.resolution_y = 512
scene.render.pixel_aspect_x = 100.0
scene.render.pixel_aspect_y = 100.0
scene.render.fps = 25
scene.render.dither_intensity = 0.0
scene.render.use_compositing = False
scene.render.use_sequencer = False
scene.render.bake_margin = 2
scene.render.bake_bias = 0.0
scene.render.use_stamp_time = False
scene.render.use_stamp_date = False
scene.render.use_stamp_frame = False
scene.render.use_stamp_camera = False
scene.render.use_stamp_scene = False
scene.render.use_stamp_filename = False
scene.render.use_stamp_render_time = False
scene.render.stamp_font_size = 0
scene.cycles.use_denoising = False
scene.cycles.samples = 10
scene.cycles.sampling_pattern = 'TABULATED_SOBOL'
scene.cycles.light_sampling_threshold = 0.0
scene.cycles.use_adaptive_sampling = False
scene.cycles.use_light_tree = False
scene.cycles.blur_glossy = 0.0
scene.cycles.volume_bounces = 1
scene.cycles.pixel_filter_type = 'GAUSSIAN'
scene.cycles.sample_clamp_indirect = 0.0
scene.view_settings.view_transform = 'Raw'
bpy.context.view_layer.update()
